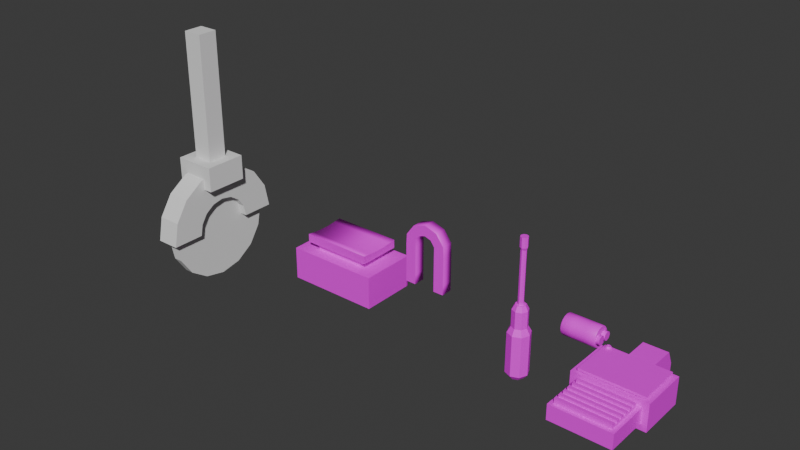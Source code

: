 # Source: models.blend  (saved by Blender 4.2.66; exported with 4.5.12 LTS)
import bpy
from mathutils import Matrix  # noqa: F401  (used for matrix-valued properties, if any)

bpy.ops.wm.read_factory_settings(use_empty=True)
scene = bpy.context.scene
scene.name = 'Scene'

# ---- collections
col_collection = bpy.data.collections.new('Collection'); scene.collection.children.link(col_collection)

# ---- images (referenced by path relative to the original .blend; pixels are not part of the script)
import os
ASSET_DIR = os.environ.get("B2B_ASSET_DIR", "")  # directory of the original .blend (textures are referenced by path, not embedded)
HERE = os.path.dirname(os.path.abspath(__file__))  # packed textures are extracted next to this script under _unpacked/

def load_image(name, relpath, width, height, colorspace="sRGB"):
    """Load a texture the original file referenced (path relative to the .blend, or extracted next to this script)."""
    p = next((c for c in (os.path.join(HERE, relpath), os.path.join(ASSET_DIR, relpath)) if relpath and os.path.exists(c)), "")
    if p:
        img = bpy.data.images.load(p, check_existing=True)
        img.name = name
    else:  # same state as the original file: an image datablock whose file is absent (Cycles renders it pink)
        img = bpy.data.images.new(name, width, height)
        img.source = "FILE"
        img.filepath = "//" + (relpath or name)
    img.colorspace_settings.name = colorspace
    return img
img_vibin_1x_png = load_image('vibin-1x.png', 'vibin-1x.png', 1024, 1024, 'sRGB')

# ---- materials (node trees are filled in below, after node groups)
mat_game = bpy.data.materials.new('game')
mat_game.alpha_threshold = 0.0
mat_game.use_transparent_shadow = False
mat_game.roughness = 0.5
mat_game.line_color = (0.0, 0.0, 0.0, 1.0)

# ---- material node trees
mat_game.use_nodes = True; mat_game.node_tree.nodes.clear()
_N = mat_game.node_tree.nodes; _L = mat_game.node_tree.links
n0 = _N.new('ShaderNodeOutputMaterial'); n0.name = 'Material Output'; n0.location = (300, 300)
n1 = _N.new('ShaderNodeBsdfPrincipled'); n1.name = 'Principled BSDF'; n1.location = (10, 300)
n1.inputs[3].default_value = 1.45
n2 = _N.new('ShaderNodeTexImage'); n2.name = 'Image Texture'; n2.location = (-280, 280)
n2.image = img_vibin_1x_png
_L.new(n1.outputs[0], n0.inputs[0])
_L.new(n2.outputs[0], n1.inputs[0])
n0.is_active_output = True

# ---- world
world_world = bpy.data.worlds.new('World'); scene.world = world_world
world_world.use_nodes = True; world_world.node_tree.nodes.clear()
_N = world_world.node_tree.nodes; _L = world_world.node_tree.links
n0 = _N.new('ShaderNodeOutputWorld'); n0.name = 'World Output'; n0.location = (300, 300)
n1 = _N.new('ShaderNodeBackground'); n1.name = 'Background'; n1.location = (10, 300)
n1.inputs[0].default_value = (0.05088, 0.05088, 0.05088, 1.0)
_L.new(n1.outputs[0], n0.inputs[0])
n0.is_active_output = True
world_world.color = (0.05088, 0.05088, 0.05088)
world_world.sun_shadow_jitter_overblur = 0.0

# ---- meshes
me_cube = bpy.data.meshes.new('Cube')
me_cube.from_pydata([(2.763, 2.763, 1.257), (3.308, 3.308, -1.257), (2.42, -1.52, 0.7083), (2.76, -1.18, -0.7083), (-2.763, 2.763, 1.257), (-3.308, 3.308, -1.257), (-2.42, -1.52, 0.7083), (-2.76, -1.18, -0.7083), (-3.308, -1.18, -1.257), (-2.763, -0.6347, 1.257), (2.763, -0.6347, 1.257), (3.308, -1.18, -1.257), (-2.76, -5.151, -0.7083), (-2.42, -4.811, 0.7083), (2.42, -4.811, 0.7083), (2.76, -5.151, -0.7083), (2.76, -1.18, 0.7083), (-2.76, -1.18, 0.7083), (2.76, -5.151, 0.7083), (-2.76, -5.151, 0.7083), (2.42, -1.52, 0.9353), (-2.42, -1.52, 0.9353), (2.42, -4.811, 0.9353), (-2.42, -4.811, 0.9353), (-2.76, -1.541, 0.7083), (-2.76, -1.902, 0.7083), (-2.76, -2.263, 0.7083), (-2.76, -2.624, 0.7083), (-2.76, -2.985, 0.7083), (-2.76, -3.346, 0.7083), (-2.76, -3.707, 0.7083), (-2.76, -4.068, 0.7083), (-2.76, -4.429, 0.7083), (-2.76, -4.79, 0.7083), (2.76, -4.79, 0.7083), (2.76, -4.429, 0.7083), (2.76, -4.068, 0.7083), (2.76, -3.707, 0.7083), (2.76, -3.346, 0.7083), (2.76, -2.985, 0.7083), (2.76, -2.624, 0.7083), (2.76, -2.263, 0.7083), (2.76, -1.902, 0.7083), (2.76, -1.541, 0.7083), (-2.76, -1.541, -0.7083), (-2.76, -1.902, -0.7083), (-2.76, -2.263, -0.7083), (-2.76, -2.624, -0.7083), (-2.76, -2.985, -0.7083), (-2.76, -3.346, -0.7083), (-2.76, -3.707, -0.7083), (-2.76, -4.068, -0.7083), (-2.76, -4.429, -0.7083), (-2.76, -4.79, -0.7083), (2.76, -1.541, -0.7083), (2.76, -1.902, -0.7083), (2.76, -2.263, -0.7083), (2.76, -2.624, -0.7083), (2.76, -2.985, -0.7083), (2.76, -3.346, -0.7083), (2.76, -3.707, -0.7083), (2.76, -4.068, -0.7083), (2.76, -4.429, -0.7083), (2.76, -4.79, -0.7083), (-2.42, -1.819, 0.7083), (-2.42, -2.118, 0.7083), (-2.42, -2.417, 0.7083), (-2.42, -2.716, 0.7083), (-2.42, -3.016, 0.7083), (-2.42, -3.315, 0.7083), (-2.42, -3.614, 0.7083), (-2.42, -3.913, 0.7083), (-2.42, -4.212, 0.7083), (-2.42, -4.512, 0.7083), (2.42, -4.512, 0.7083), (2.42, -4.212, 0.7083), (2.42, -3.913, 0.7083), (2.42, -3.614, 0.7083), (2.42, -3.315, 0.7083), (2.42, -3.016, 0.7083), (2.42, -2.716, 0.7083), (2.42, -2.417, 0.7083), (2.42, -2.118, 0.7083), (2.42, -1.819, 0.7083), (-2.42, -1.819, 0.9353), (-2.42, -2.118, 0.9353), (-2.42, -2.417, 0.9353), (-2.42, -2.716, 0.9353), (-2.42, -3.016, 0.9353), (-2.42, -3.315, 0.9353), (-2.42, -3.614, 0.9353), (-2.42, -3.913, 0.9353), (-2.42, -4.212, 0.9353), (-2.42, -4.512, 0.9353), (2.42, -4.512, 0.9353), (2.42, -4.212, 0.9353), (2.42, -3.913, 0.9353), (2.42, -3.614, 0.9353), (2.42, -3.315, 0.9353), (2.42, -3.016, 0.9353), (2.42, -2.716, 0.9353), (2.42, -2.417, 0.9353), (2.42, -2.118, 0.9353), (2.42, -1.819, 0.9353), (2.42, -1.52, 1.17), (-2.42, -1.52, 1.17), (2.42, -4.811, 1.17), (-2.42, -4.811, 1.17), (-2.42, -4.512, 1.17), (2.42, -1.819, 1.17), (-2.42, -1.819, 1.17), (-2.42, -2.118, 1.17), (-2.42, -2.417, 1.17), (-2.42, -2.716, 1.17), (-2.42, -3.016, 1.17), (-2.42, -3.315, 1.17), (-2.42, -3.614, 1.17), (-2.42, -3.913, 1.17), (-2.42, -4.212, 1.17), (2.42, -4.512, 1.17), (2.42, -4.212, 1.17), (2.42, -3.913, 1.17), (2.42, -3.614, 1.17), (2.42, -3.315, 1.17), (2.42, -3.016, 1.17), (2.42, -2.716, 1.17), (2.42, -2.417, 1.17), (2.42, -2.118, 1.17), (3.308, -1.18, 1.257), (-3.308, -1.18, 1.257), (3.308, 3.308, 1.257), (-3.308, 3.308, 1.257), (2.763, -0.6347, -1.113), (-2.763, -0.6347, -1.113), (2.763, 2.763, -1.113), (-2.763, 2.763, -1.113), (-1.12, 3.693, -1.12), (-0.8248, 4.425, 1.12), (-1.12, 5.934, -1.12), (-0.8248, 5.202, 1.12), (1.12, 3.693, -1.12), (0.8248, 4.425, 1.12), (1.12, 5.934, -1.12), (0.8248, 5.202, 1.12), (0.3735, 5.934, -1.12), (-0.3735, 5.934, -1.12), (-0.3735, 5.202, 1.12), (0.3735, 5.202, 1.12), (-0.3735, 3.693, -1.12), (0.3735, 3.693, -1.12), (0.3735, 4.425, 1.12), (-0.3735, 4.425, 1.12), (-1.12, 6.545, -0.1604), (-1.12, 6.545, -1.12), (-0.3735, 6.545, -1.12), (0.3735, 6.545, -0.1604), (1.12, 6.545, -0.1604), (1.12, 6.545, -1.12), (0.3735, 6.545, -1.12), (-0.3735, 6.545, -0.1604), (-1.12, 3.693, 1.12), (-1.12, 5.934, 1.12), (0.3735, 5.934, 1.12), (1.12, 5.934, 1.12), (1.12, 3.693, 1.12), (-0.3735, 3.693, 1.12), (-0.3735, 5.934, 1.12), (0.3735, 3.693, 1.12)], [], [(9, 10, 132, 133), (73, 13, 23, 93), (8, 129, 131, 5), (5, 1, 11, 8), (1, 130, 128, 11), (5, 131, 130, 1), (7, 17, 129, 8), (16, 3, 11, 128), (17, 16, 128, 129), (3, 7, 8, 11), (15, 18, 19, 12), (33, 53, 12, 19), (53, 63, 15, 12), (63, 34, 18, 15), (6, 2, 16, 17), (14, 13, 19, 18), (64, 6, 17, 24), (74, 14, 18, 34), (100, 87, 113, 125), (2, 6, 21, 20), (83, 2, 20, 103), (13, 14, 22, 23), (14, 74, 94, 22), (74, 75, 95, 94), (75, 76, 96, 95), (76, 77, 97, 96), (77, 78, 98, 97), (78, 79, 99, 98), (79, 80, 100, 99), (80, 81, 101, 100), (81, 82, 102, 101), (82, 83, 103, 102), (101, 102, 127, 126), (103, 84, 85, 102), (22, 94, 119, 106), (101, 86, 87, 100), (86, 101, 126, 112), (99, 88, 89, 98), (85, 86, 112, 111), (97, 90, 91, 96), (94, 93, 108, 119), (95, 92, 93, 94), (2, 83, 43, 16), (83, 82, 42, 43), (82, 81, 41, 42), (81, 80, 40, 41), (80, 79, 39, 40), (79, 78, 38, 39), (78, 77, 37, 38), (77, 76, 36, 37), (76, 75, 35, 36), (75, 74, 34, 35), (13, 73, 33, 19), (73, 72, 32, 33), (72, 71, 31, 32), (71, 70, 30, 31), (70, 69, 29, 30), (69, 68, 28, 29), (68, 67, 27, 28), (67, 66, 26, 27), (66, 65, 25, 26), (65, 64, 24, 25), (3, 16, 43, 54), (54, 43, 42, 55), (55, 42, 41, 56), (56, 41, 40, 57), (57, 40, 39, 58), (58, 39, 38, 59), (59, 38, 37, 60), (60, 37, 36, 61), (61, 36, 35, 62), (62, 35, 34, 63), (7, 3, 54, 44), (44, 54, 55, 45), (45, 55, 56, 46), (46, 56, 57, 47), (47, 57, 58, 48), (48, 58, 59, 49), (49, 59, 60, 50), (50, 60, 61, 51), (51, 61, 62, 52), (52, 62, 63, 53), (17, 7, 44, 24), (24, 44, 45, 25), (25, 45, 46, 26), (26, 46, 47, 27), (27, 47, 48, 28), (28, 48, 49, 29), (29, 49, 50, 30), (30, 50, 51, 31), (31, 51, 52, 32), (32, 52, 53, 33), (6, 64, 84, 21), (64, 65, 85, 84), (65, 66, 86, 85), (66, 67, 87, 86), (67, 68, 88, 87), (68, 69, 89, 88), (69, 70, 90, 89), (70, 71, 91, 90), (71, 72, 92, 91), (72, 73, 93, 92), (119, 108, 107, 106), (104, 105, 110, 109), (127, 111, 112, 126), (125, 113, 114, 124), (123, 115, 116, 122), (121, 117, 118, 120), (87, 88, 114, 113), (88, 99, 124, 114), (95, 96, 121, 120), (98, 89, 115, 123), (20, 21, 105, 104), (89, 90, 116, 115), (90, 97, 122, 116), (97, 98, 123, 122), (23, 22, 106, 107), (96, 91, 117, 121), (21, 84, 110, 105), (84, 103, 109, 110), (93, 23, 107, 108), (91, 92, 118, 117), (92, 95, 120, 118), (99, 100, 125, 124), (102, 85, 111, 127), (103, 20, 104, 109), (10, 9, 129, 128), (0, 10, 128, 130), (9, 4, 131, 129), (4, 0, 130, 131), (134, 135, 133, 132), (0, 4, 135, 134), (10, 0, 134, 132), (4, 9, 133, 135), (136, 160, 161, 138), (162, 163, 156, 155), (142, 163, 164, 140), (148, 165, 160, 136), (144, 142, 140, 149), (146, 139, 137, 151), (143, 147, 150, 141), (147, 146, 151, 150), (138, 145, 148, 136), (145, 144, 149, 148), (140, 164, 167, 149), (149, 167, 165, 148), (144, 162, 155, 158), (145, 166, 162, 144), (158, 155, 156, 157), (153, 152, 159, 154), (161, 166, 159, 152), (138, 161, 152, 153), (142, 144, 158, 157), (163, 142, 157, 156), (166, 145, 154, 159), (145, 138, 153, 154), (137, 139, 161, 160), (147, 143, 163, 162), (143, 141, 164, 163), (151, 137, 160, 165), (139, 146, 166, 161), (146, 147, 162, 166), (141, 150, 167, 164), (150, 151, 165, 167)])
_uv = me_cube.uv_layers.new(name='UVMap')
_uv.uv.foreach_set('vector', [0.4914, 0.8353, 0.4914, 4.986e-09, 0.4914, 5.452e-09, 0.4914, 0.8353, 0.7549, 0.3213, 0.7549, 0.3322, 0.7549, 0.3322, 0.7549, 0.3213, 0.4914, 0.6783, 0.4914, 0.6783, 0.4914, -3.012e-08, 0.4914, -2.962e-08, 0.4914, -3.515e-08, 0.4914, 1.0, 0.4914, 1.0, 0.4914, -3.603e-08, 0.4914, 0.6783, 0.4914, 0.6783, 0.4914, -2.962e-08, 0.4914, -2.913e-08, 0.4914, 1.0, 0.4914, 1.0, 0.4914, -3.204e-08, 0.4914, -3.154e-08, 0.4914, 0.08294, 0.4914, 0.08294, 0.4914, -3.154e-08, 0.4914, -3.105e-08, 0.4914, 0.9171, 0.4914, 0.9171, 0.4914, 1.0, 0.4914, 1.0, 0.4914, 0.08294, 0.4914, 0.9171, 0.4914, 1.0, 0.4914, -3.154e-08, 0.4914, 0.9171, 0.4914, 0.08294, 0.4914, -3.105e-08, 0.4914, 1.0, 0.7165, 0.5787, 0.7165, 0.5787, 0.7165, 0.3773, 0.7165, 0.3773, 0.7165, 0.5091, 0.7165, 0.5091, 0.7165, 0.5222, 0.7165, 0.5222, 0.7165, 0.3773, 0.7165, 0.5787, 0.7165, 0.5787, 0.7165, 0.3773, 0.7165, 0.3905, 0.7165, 0.3905, 0.7165, 0.3773, 0.7165, 0.3773, 0.7165, 0.5663, 0.7165, 0.3897, 0.7165, 0.3773, 0.7165, 0.5787, 0.7165, 0.3897, 0.7165, 0.5663, 0.7165, 0.5787, 0.7165, 0.3773, 0.7165, 0.5663, 0.7165, 0.5663, 0.7165, 0.5787, 0.7165, 0.5787, 0.7165, 0.3897, 0.7165, 0.3897, 0.7165, 0.3773, 0.7165, 0.3773, 0.7549, 0.2121, 0.7549, 0.3887, 0.7549, 0.3887, 0.7549, 0.2121, 0.7549, 0.2121, 0.7549, 0.3887, 0.7549, 0.3887, 0.7549, 0.2121, 0.7549, 0.4413, 0.7549, 0.4523, 0.7549, 0.4523, 0.7549, 0.4413, 0.7549, 0.2121, 0.7549, 0.3887, 0.7549, 0.3887, 0.7549, 0.2121, 0.7549, 0.3322, 0.7549, 0.3431, 0.7549, 0.3431, 0.7549, 0.3322, 0.7549, 0.3431, 0.7549, 0.354, 0.7549, 0.354, 0.7549, 0.3431, 0.7549, 0.354, 0.7549, 0.3649, 0.7549, 0.3649, 0.7549, 0.354, 0.7549, 0.3649, 0.7549, 0.3758, 0.7549, 0.3758, 0.7549, 0.3649, 0.7549, 0.3758, 0.7549, 0.3868, 0.7549, 0.3868, 0.7549, 0.3758, 0.7549, 0.3868, 0.7549, 0.3977, 0.7549, 0.3977, 0.7549, 0.3868, 0.7549, 0.3977, 0.7549, 0.4086, 0.7549, 0.4086, 0.7549, 0.3977, 0.7549, 0.4086, 0.7549, 0.4195, 0.7549, 0.4195, 0.7549, 0.4086, 0.7549, 0.4195, 0.7549, 0.4304, 0.7549, 0.4304, 0.7549, 0.4195, 0.7549, 0.4304, 0.7549, 0.4413, 0.7549, 0.4413, 0.7549, 0.4304, 0.7549, 0.4195, 0.7549, 0.4304, 0.7549, 0.4304, 0.7549, 0.4195, 0.7549, 0.2121, 0.7549, 0.3887, 0.7549, 0.3887, 0.7549, 0.2121, 0.7549, 0.3322, 0.7549, 0.3431, 0.7549, 0.3431, 0.7549, 0.3322, 0.7549, 0.2121, 0.7549, 0.3887, 0.7549, 0.3887, 0.7549, 0.2121, 0.7549, 0.2121, 0.7549, 0.3887, 0.7549, 0.3887, 0.7549, 0.2121, 0.7549, 0.2121, 0.7549, 0.3887, 0.7549, 0.3887, 0.7549, 0.2121, 0.7549, 0.2339, 0.7549, 0.2448, 0.7549, 0.2448, 0.7549, 0.2339, 0.7549, 0.2121, 0.7549, 0.3887, 0.7549, 0.3887, 0.7549, 0.2121, 0.7549, 0.2121, 0.7549, 0.3887, 0.7549, 0.3887, 0.7549, 0.2121, 0.7549, 0.3887, 0.7549, 0.2121, 0.7549, 0.2121, 0.7549, 0.3887, 0.7165, 0.3897, 0.7165, 0.3897, 0.7165, 0.3773, 0.7165, 0.3773, 0.7165, 0.3897, 0.7165, 0.3897, 0.7165, 0.3773, 0.7165, 0.3773, 0.7165, 0.3897, 0.7165, 0.3897, 0.7165, 0.3773, 0.7165, 0.3773, 0.7165, 0.3897, 0.7165, 0.3897, 0.7165, 0.3773, 0.7165, 0.3773, 0.7165, 0.3897, 0.7165, 0.3897, 0.7165, 0.3773, 0.7165, 0.3773, 0.7165, 0.3897, 0.7165, 0.3897, 0.7165, 0.3773, 0.7165, 0.3773, 0.7165, 0.3897, 0.7165, 0.3897, 0.7165, 0.3773, 0.7165, 0.3773, 0.7165, 0.3897, 0.7165, 0.3897, 0.7165, 0.3773, 0.7165, 0.3773, 0.7165, 0.3897, 0.7165, 0.3897, 0.7165, 0.3773, 0.7165, 0.3773, 0.7165, 0.3897, 0.7165, 0.3897, 0.7165, 0.3773, 0.7165, 0.3773, 0.7165, 0.5663, 0.7165, 0.5663, 0.7165, 0.5787, 0.7165, 0.5787, 0.7165, 0.5663, 0.7165, 0.5663, 0.7165, 0.5787, 0.7165, 0.5787, 0.7165, 0.5663, 0.7165, 0.5663, 0.7165, 0.5787, 0.7165, 0.5787, 0.7165, 0.5663, 0.7165, 0.5663, 0.7165, 0.5787, 0.7165, 0.5787, 0.7165, 0.5663, 0.7165, 0.5663, 0.7165, 0.5787, 0.7165, 0.5787, 0.7165, 0.5663, 0.7165, 0.5663, 0.7165, 0.5787, 0.7165, 0.5787, 0.7165, 0.5663, 0.7165, 0.5663, 0.7165, 0.5787, 0.7165, 0.5787, 0.7165, 0.5663, 0.7165, 0.5663, 0.7165, 0.5787, 0.7165, 0.5787, 0.7165, 0.5663, 0.7165, 0.5663, 0.7165, 0.5787, 0.7165, 0.5787, 0.7165, 0.5663, 0.7165, 0.5663, 0.7165, 0.5787, 0.7165, 0.5787, 0.7165, 0.5222, 0.7165, 0.5222, 0.7165, 0.5091, 0.7165, 0.5091, 0.7165, 0.5091, 0.7165, 0.5091, 0.7165, 0.4959, 0.7165, 0.4959, 0.7165, 0.4959, 0.7165, 0.4959, 0.7165, 0.4827, 0.7165, 0.4827, 0.7165, 0.4827, 0.7165, 0.4827, 0.7165, 0.4695, 0.7165, 0.4695, 0.7165, 0.4695, 0.7165, 0.4695, 0.7165, 0.4564, 0.7165, 0.4564, 0.7165, 0.4564, 0.7165, 0.4564, 0.7165, 0.4432, 0.7165, 0.4432, 0.7165, 0.4432, 0.7165, 0.4432, 0.7165, 0.43, 0.7165, 0.43, 0.7165, 0.43, 0.7165, 0.43, 0.7165, 0.4169, 0.7165, 0.4169, 0.7165, 0.4169, 0.7165, 0.4169, 0.7165, 0.4037, 0.7165, 0.4037, 0.7165, 0.4037, 0.7165, 0.4037, 0.7165, 0.3905, 0.7165, 0.3905, 0.7165, 0.3773, 0.7165, 0.5787, 0.7165, 0.5787, 0.7165, 0.3773, 0.7165, 0.3773, 0.7165, 0.5787, 0.7165, 0.5787, 0.7165, 0.3773, 0.7165, 0.3773, 0.7165, 0.5787, 0.7165, 0.5787, 0.7165, 0.3773, 0.7165, 0.3773, 0.7165, 0.5787, 0.7165, 0.5787, 0.7165, 0.3773, 0.7165, 0.3773, 0.7165, 0.5787, 0.7165, 0.5787, 0.7165, 0.3773, 0.7165, 0.3773, 0.7165, 0.5787, 0.7165, 0.5787, 0.7165, 0.3773, 0.7165, 0.3773, 0.7165, 0.5787, 0.7165, 0.5787, 0.7165, 0.3773, 0.7165, 0.3773, 0.7165, 0.5787, 0.7165, 0.5787, 0.7165, 0.3773, 0.7165, 0.3773, 0.7165, 0.5787, 0.7165, 0.5787, 0.7165, 0.3773, 0.7165, 0.3773, 0.7165, 0.5787, 0.7165, 0.5787, 0.7165, 0.3773, 0.7165, 0.3773, 0.7165, 0.3773, 0.7165, 0.3905, 0.7165, 0.3905, 0.7165, 0.3905, 0.7165, 0.3905, 0.7165, 0.4037, 0.7165, 0.4037, 0.7165, 0.4037, 0.7165, 0.4037, 0.7165, 0.4169, 0.7165, 0.4169, 0.7165, 0.4169, 0.7165, 0.4169, 0.7165, 0.43, 0.7165, 0.43, 0.7165, 0.43, 0.7165, 0.43, 0.7165, 0.4432, 0.7165, 0.4432, 0.7165, 0.4432, 0.7165, 0.4432, 0.7165, 0.4564, 0.7165, 0.4564, 0.7165, 0.4564, 0.7165, 0.4564, 0.7165, 0.4695, 0.7165, 0.4695, 0.7165, 0.4695, 0.7165, 0.4695, 0.7165, 0.4827, 0.7165, 0.4827, 0.7165, 0.4827, 0.7165, 0.4827, 0.7165, 0.4959, 0.7165, 0.4959, 0.7165, 0.4959, 0.7165, 0.4959, 0.7165, 0.5091, 0.7165, 0.5091, 0.7549, 0.2121, 0.7549, 0.223, 0.7549, 0.223, 0.7549, 0.2121, 0.7549, 0.223, 0.7549, 0.2339, 0.7549, 0.2339, 0.7549, 0.223, 0.7549, 0.2339, 0.7549, 0.2448, 0.7549, 0.2448, 0.7549, 0.2339, 0.7549, 0.2448, 0.7549, 0.2558, 0.7549, 0.2558, 0.7549, 0.2448, 0.7549, 0.2558, 0.7549, 0.2667, 0.7549, 0.2667, 0.7549, 0.2558, 0.7549, 0.2667, 0.7549, 0.2776, 0.7549, 0.2776, 0.7549, 0.2667, 0.7549, 0.2776, 0.7549, 0.2885, 0.7549, 0.2885, 0.7549, 0.2776, 0.7549, 0.2885, 0.7549, 0.2994, 0.7549, 0.2994, 0.7549, 0.2885, 0.7549, 0.2994, 0.7549, 0.3103, 0.7549, 0.3103, 0.7549, 0.2994, 0.7549, 0.3103, 0.7549, 0.3213, 0.7549, 0.3213, 0.7549, 0.3103, 0.7549, 0.2121, 0.7549, 0.3887, 0.7549, 0.3887, 0.7549, 0.2121, 0.7549, 0.2121, 0.7549, 0.3887, 0.7549, 0.3887, 0.7549, 0.2121, 0.7549, 0.2121, 0.7549, 0.3887, 0.7549, 0.3887, 0.7549, 0.2121, 0.7549, 0.2121, 0.7549, 0.3887, 0.7549, 0.3887, 0.7549, 0.2121, 0.7549, 0.3887, 0.7549, 0.2121, 0.7549, 0.2121, 0.7549, 0.3887, 0.7549, 0.3887, 0.7549, 0.2121, 0.7549, 0.2121, 0.7549, 0.3887, 0.7549, 0.2558, 0.7549, 0.2667, 0.7549, 0.2667, 0.7549, 0.2558, 0.7549, 0.2121, 0.7549, 0.3887, 0.7549, 0.3887, 0.7549, 0.2121, 0.7549, 0.354, 0.7549, 0.3649, 0.7549, 0.3649, 0.7549, 0.354, 0.7549, 0.2121, 0.7549, 0.3887, 0.7549, 0.3887, 0.7549, 0.2121, 0.7549, 0.2121, 0.7549, 0.3887, 0.7549, 0.3887, 0.7549, 0.2121, 0.7549, 0.2776, 0.7549, 0.2885, 0.7549, 0.2885, 0.7549, 0.2776, 0.7549, 0.2121, 0.7549, 0.3887, 0.7549, 0.3887, 0.7549, 0.2121, 0.7549, 0.3758, 0.7549, 0.3868, 0.7549, 0.3868, 0.7549, 0.3758, 0.7549, 0.2121, 0.7549, 0.3887, 0.7549, 0.3887, 0.7549, 0.2121, 0.7549, 0.2121, 0.7549, 0.3887, 0.7549, 0.3887, 0.7549, 0.2121, 0.7549, 0.2121, 0.7549, 0.223, 0.7549, 0.223, 0.7549, 0.2121, 0.7549, 0.2121, 0.7549, 0.3887, 0.7549, 0.3887, 0.7549, 0.2121, 0.7549, 0.3213, 0.7549, 0.3322, 0.7549, 0.3322, 0.7549, 0.3213, 0.7549, 0.2994, 0.7549, 0.3103, 0.7549, 0.3103, 0.7549, 0.2994, 0.7549, 0.2121, 0.7549, 0.3887, 0.7549, 0.3887, 0.7549, 0.2121, 0.7549, 0.3977, 0.7549, 0.4086, 0.7549, 0.4086, 0.7549, 0.3977, 0.7549, 0.2121, 0.7549, 0.3887, 0.7549, 0.3887, 0.7549, 0.2121, 0.7549, 0.4413, 0.7549, 0.4523, 0.7549, 0.4523, 0.7549, 0.4413, 0.4914, 0.08237, 0.4914, 0.9176, 0.4914, 1.0, 0.4914, -3.515e-08, 0.4914, 0.08237, 0.4914, 0.08237, 0.4914, -3.515e-08, 0.4914, -3.427e-08, 0.4914, 0.9176, 0.4914, 0.9176, 0.4914, 1.0, 0.4914, 1.0, 0.4914, 0.9176, 0.4914, 0.08237, 0.4914, -3.427e-08, 0.4914, 1.0, 0.4914, 3.997e-09, 0.4914, 0.8353, 0.4914, 0.8353, 0.4914, 3.328e-09, 0.4914, 0.8353, 0.4914, 5.452e-09, 0.4914, 5.918e-09, 0.4914, 0.8353, 0.4914, 0.5136, 0.4914, 6.908e-09, 0.4914, 7.374e-09, 0.4914, 0.5136, 0.4914, 0.5136, 0.4914, -1.064e-08, 0.4914, -1.018e-08, 0.4914, 0.5136, 0.5142, 0.702, 0.5142, 0.702, 0.5142, 0.3845, 0.5142, 0.3845, 0.5142, 0.4038, 0.5142, 0.298, 0.5142, 0.298, 0.5142, 0.4038, 0.5142, 0.6155, 0.5142, 0.6155, 0.5142, 0.298, 0.5142, 0.298, 0.5142, 0.4038, 0.5142, 0.4038, 0.5142, 0.298, 0.5142, 0.298, 0.5142, 0.5096, 0.5142, 0.6155, 0.5142, 0.6155, 0.5142, 0.5096, 0.9914, 0.3444, 0.9914, 0.4083, 0.9914, 0.4083, 0.9914, 0.3444, 0.9914, 0.1746, 0.9914, 0.2386, 0.9914, 0.2386, 0.9914, 0.1746, 0.9914, 0.2386, 0.9914, 0.3444, 0.9914, 0.3444, 0.9914, 0.2386, 0.5142, 0.298, 0.5142, 0.4038, 0.5142, 0.4038, 0.5142, 0.298, 0.5142, 0.4038, 0.5142, 0.5096, 0.5142, 0.5096, 0.5142, 0.4038, 0.5142, 0.6155, 0.5142, 0.6155, 0.5142, 0.5096, 0.5142, 0.5096, 0.5142, 0.5096, 0.5142, 0.5096, 0.5142, 0.4038, 0.5142, 0.4038, 0.5142, 0.298, 0.5142, 0.298, 0.5142, 0.3845, 0.5142, 0.3845, 0.5142, 0.6155, 0.5142, 0.6155, 0.5142, 0.5096, 0.5142, 0.5096, 0.5142, 0.4038, 0.5142, 0.4038, 0.5142, 0.298, 0.5142, 0.298, 0.5142, 0.5096, 0.5142, 0.5096, 0.5142, 0.4038, 0.5142, 0.4038, 0.5142, 0.5096, 0.5142, 0.4038, 0.5142, 0.4038, 0.5142, 0.5096, 0.5142, 0.3845, 0.5142, 0.3845, 0.5142, 0.298, 0.5142, 0.298, 0.5142, 0.6155, 0.5142, 0.5096, 0.5142, 0.5096, 0.5142, 0.6155, 0.5142, 0.6155, 0.5142, 0.6155, 0.5142, 0.702, 0.5142, 0.702, 0.5142, 0.702, 0.5142, 0.702, 0.5142, 0.6155, 0.5142, 0.6155, 0.5142, 0.4038, 0.5142, 0.298, 0.5142, 0.298, 0.5142, 0.4038, 0.5142, 0.5736, 0.5142, 0.5736, 0.5142, 0.6155, 0.5142, 0.6155, 0.5142, 0.4038, 0.5142, 0.3399, 0.5142, 0.298, 0.5142, 0.4038, 0.5142, 0.3399, 0.5142, 0.3399, 0.5142, 0.298, 0.5142, 0.298, 0.5142, 0.5096, 0.5142, 0.5736, 0.5142, 0.6155, 0.5142, 0.5096, 0.5142, 0.5736, 0.5142, 0.5096, 0.5142, 0.5096, 0.5142, 0.6155, 0.5142, 0.5096, 0.5142, 0.4038, 0.5142, 0.4038, 0.5142, 0.5096, 0.5142, 0.3399, 0.5142, 0.4038, 0.5142, 0.4038, 0.5142, 0.298, 0.5142, 0.4038, 0.5142, 0.5096, 0.5142, 0.5096, 0.5142, 0.4038])
me_cube.materials.append(mat_game)
me_cube.use_mirror_vertex_groups = False
me_cube.update()
me_cube_001 = bpy.data.meshes.new('Cube.001')
me_cube_001.from_pydata([(-1.617, -0.8831, -0.3658), (-1.617, -0.9558, 0.0), (-1.617, -0.3658, 0.8831), (-1.617, -7.86e-09, 0.9558), (1.617, 0.3658, 0.8831), (1.617, 7.86e-09, 0.9558), (1.617, 7.86e-09, -0.9558), (1.617, 0.3658, -0.8831), (-1.617, 0.8831, 0.3658), (-1.617, 0.9558, 0.0), (-1.551, -0.3827, -0.9239), (-1.551, -0.7071, -0.7071), (-1.551, -0.9239, -0.3827), (-1.551, -1.0, 0.0), (1.617, 0.9558, 0.0), (-1.551, -0.9239, 0.3827), (-1.551, -0.7071, 0.7071), (-1.551, -0.3827, 0.9239), (-1.551, 1.0, 0.0), (-1.551, 0.0, -1.0), (-1.551, 0.9239, -0.3827), (-1.551, 0.7071, -0.7071), (-1.551, 0.3827, -0.9239), (-1.551, 0.0, 1.0), (1.617, 0.8831, 0.3658), (-1.551, 0.3827, 0.9239), (-1.551, 0.7071, 0.7071), (-1.551, 0.9239, 0.3827), (1.551, -1.0, 0.0), (1.551, 0.0, -1.0), (1.551, -0.9239, -0.3827), (1.551, -0.7071, -0.7071), (1.551, -0.3827, -0.9239), (1.551, 0.0, 1.0), (-1.617, -7.86e-09, -0.9558), (1.551, -0.3827, 0.9239), (1.551, -0.7071, 0.7071), (1.551, -0.9239, 0.3827), (-1.617, -0.3658, -0.8831), (1.551, 1.0, 0.0), (1.551, 0.3827, -0.9239), (1.551, 0.7071, -0.7071), (1.551, 0.9239, -0.3827), (1.617, -0.8831, 0.3658), (1.617, -0.9558, 0.0), (1.551, 0.9239, 0.3827), (1.551, 0.7071, 0.7071), (1.551, 0.3827, 0.9239), (-1.617, 0.3658, -0.8831), (1.617, 0.6759, -0.6759), (-1.617, 0.6759, -0.6759), (1.617, 0.8831, -0.3658), (-1.617, 0.8831, -0.3658), (-1.617, 0.3658, 0.8831), (-1.617, 0.6759, 0.6759), (1.617, 0.6759, 0.6759), (1.617, -0.3658, -0.8831), (-1.617, -0.6759, -0.6759), (1.617, -0.6759, -0.6759), (1.617, -0.8831, -0.3658), (1.617, -0.3658, 0.8831), (1.617, -0.6759, 0.6759), (-1.617, -0.6759, 0.6759), (-1.617, -0.8831, 0.3658), (1.087, 0.8769, -6.541e-08), (1.941, 0.8769, -1.45e-08), (1.941, -0.02615, -1.45e-08), (1.087, -0.02615, -6.541e-08), (1.941, -0.1512, 0.302), (1.087, -0.1512, 0.302), (1.941, -0.4532, 0.4271), (1.087, -0.4532, 0.4271), (1.941, -0.7552, 0.302), (1.087, -0.7552, 0.302), (1.941, -0.8803, -1.45e-08), (1.087, -0.8803, -6.541e-08), (1.941, -0.7552, -0.302), (1.087, -0.7552, -0.302), (1.941, -0.4532, -0.4271), (1.087, -0.4532, -0.4271), (1.941, -0.1512, -0.302), (1.087, -0.1512, -0.302), (1.941, 0.7518, 0.302), (1.087, 0.7518, 0.302), (1.941, 0.4498, 0.4271), (1.087, 0.4498, 0.4271), (1.941, 0.1479, 0.302), (1.087, 0.1479, 0.302), (1.941, 0.02277, -1.45e-08), (1.087, 0.02277, -6.541e-08), (1.941, 0.1479, -0.302), (1.087, 0.1479, -0.302), (1.941, 0.4498, -0.4271), (1.087, 0.4498, -0.4271), (1.941, 0.7518, -0.302), (1.087, 0.7518, -0.302), (-0.6289, -1.0, 0.0), (0.6289, -1.0, 0.0), (-0.6289, 0.0, -1.0), (0.6289, 0.0, -1.0), (0.6289, 0.0, 1.0), (-0.6289, 0.0, 1.0), (0.6289, 0.3827, -0.9239), (-0.6289, 0.3827, -0.9239), (0.6289, 0.7071, -0.7071), (-0.6289, 0.7071, -0.7071), (0.6289, 0.9239, -0.3827), (-0.6289, 0.9239, -0.3827), (0.6289, 1.0, 0.0), (-0.6289, 1.0, 0.0), (-0.6289, 0.3827, 0.9239), (0.6289, 0.3827, 0.9239), (-0.6289, 0.7071, 0.7071), (0.6289, 0.7071, 0.7071), (-0.6289, 0.9239, 0.3827), (0.6289, 0.9239, 0.3827), (-0.6289, -0.3827, -0.9239), (0.6289, -0.3827, -0.9239), (-0.6289, -0.7071, -0.7071), (0.6289, -0.7071, -0.7071), (-0.6289, -0.9239, -0.3827), (0.6289, -0.9239, -0.3827), (0.6289, -0.3827, 0.9239), (-0.6289, -0.3827, 0.9239), (0.6289, -0.7071, 0.7071), (-0.6289, -0.7071, 0.7071), (0.6289, -0.9239, 0.3827), (-0.6289, -0.9239, 0.3827)], [], [(12, 13, 1, 0), (17, 23, 3, 2), (23, 25, 53, 3), (33, 35, 60, 5), (18, 20, 52, 9), (34, 38, 57, 0, 1, 63, 62, 2, 3, 53, 54, 8, 9, 52, 50, 48), (99, 29, 32, 117), (41, 104, 106, 42), (42, 106, 108, 39), (115, 45, 39, 108), (101, 23, 17, 123), (26, 112, 114, 27), (10, 116, 118, 11), (27, 114, 109, 18), (33, 100, 122, 35), (11, 118, 120, 12), (35, 122, 124, 36), (19, 98, 116, 10), (40, 102, 104, 41), (36, 124, 126, 37), (121, 30, 28, 97), (6, 7, 49, 51, 14, 24, 55, 4, 5, 60, 61, 43, 44, 59, 58, 56), (32, 29, 6, 56), (22, 19, 34, 48), (37, 28, 44, 43), (35, 36, 61, 60), (10, 11, 57, 38), (25, 26, 54, 53), (16, 17, 2, 62), (40, 41, 49, 7), (31, 32, 56, 58), (19, 10, 38, 34), (46, 47, 4, 55), (21, 22, 48, 50), (39, 45, 24, 14), (36, 37, 43, 61), (11, 12, 0, 57), (27, 18, 9, 8), (26, 27, 8, 54), (15, 16, 62, 63), (41, 42, 51, 49), (30, 31, 58, 59), (29, 40, 7, 6), (45, 46, 55, 24), (20, 21, 50, 52), (47, 33, 5, 4), (13, 15, 63, 1), (42, 39, 14, 51), (28, 30, 59, 44), (83, 64, 95, 93, 91, 89, 87, 85), (66, 67, 69, 68), (90, 91, 93, 92), (68, 69, 71, 70), (88, 89, 91, 90), (70, 71, 73, 72), (86, 87, 89, 88), (72, 73, 75, 74), (65, 82, 84, 86, 88, 90, 92, 94), (84, 85, 87, 86), (74, 75, 77, 76), (94, 95, 64, 65), (82, 83, 85, 84), (76, 77, 79, 78), (69, 67, 81, 79, 77, 75, 73, 71), (65, 64, 83, 82), (78, 79, 81, 80), (92, 93, 95, 94), (80, 81, 67, 66), (66, 68, 70, 72, 74, 76, 78, 80), (127, 15, 13, 96), (125, 16, 15, 127), (123, 17, 16, 125), (23, 101, 110, 25), (37, 126, 97, 28), (119, 31, 30, 121), (117, 32, 31, 119), (29, 99, 102, 40), (25, 110, 112, 26), (113, 46, 45, 115), (111, 47, 46, 113), (100, 33, 47, 111), (107, 20, 18, 109), (105, 21, 20, 107), (103, 22, 21, 105), (98, 19, 22, 103), (127, 96, 97, 126), (125, 127, 126, 124), (123, 125, 124, 122), (101, 123, 122, 100), (121, 97, 96, 120), (119, 121, 120, 118), (117, 119, 118, 116), (99, 117, 116, 98), (115, 108, 109, 114), (113, 115, 114, 112), (111, 113, 112, 110), (100, 111, 110, 101), (107, 109, 108, 106), (105, 107, 106, 104), (103, 105, 104, 102), (98, 103, 102, 99), (12, 120, 96, 13)])
me_cube_001.polygons.foreach_set('use_smooth', [True] * 102)
_k = set([(0, 1), (0, 57), (1, 63), (2, 3), (2, 62), (3, 53), (4, 5), (4, 55), (5, 60), (6, 7), (6, 56), (7, 49), (8, 9), (8, 54), (9, 52), (14, 24), (14, 51), (24, 55), (34, 38), (34, 48), (38, 57), (43, 44), (43, 61), (44, 59), (48, 50), (49, 51), (50, 52), (53, 54), (56, 58), (58, 59), (60, 61), (62, 63), (65, 82), (65, 94), (66, 68), (66, 80), (68, 70), (70, 72), (72, 74), (74, 76), (76, 78), (78, 80), (82, 84), (84, 86), (86, 88), (88, 90), (90, 92), (92, 94)])
me_cube_001.attributes.new('sharp_edge', 'BOOLEAN', 'EDGE').data.foreach_set('value', [ (min(e.vertices), max(e.vertices)) in _k for e in me_cube_001.edges])
_uv = me_cube_001.uv_layers.new(name='UVMap')
_uv.uv.foreach_set('vector', [0.9743, 0.4083, 0.9743, 0.4083, 0.9743, 0.4044, 0.9743, 0.4044, 0.9743, 0.4083, 0.9743, 0.4083, 0.9743, 0.4044, 0.9743, 0.4044, 0.9743, 0.4083, 0.9743, 0.4083, 0.9743, 0.4044, 0.9743, 0.4044, 0.9743, 0.5917, 0.9743, 0.5917, 0.9743, 0.5956, 0.9743, 0.5956, 0.9743, 0.5917, 0.9743, 0.5917, 0.9743, 0.5956, 0.9743, 0.5956, 0.9743, 0.4609, 0.9743, 0.4825, 0.9743, 0.5009, 0.9743, 0.5131, 0.9743, 0.5174, 0.9743, 0.5131, 0.9743, 0.5009, 0.9743, 0.4825, 0.9743, 0.4609, 0.9743, 0.4393, 0.9743, 0.421, 0.9743, 0.4087, 0.9743, 0.4044, 0.9743, 0.4087, 0.9743, 0.421, 0.9743, 0.4393, 0.9743, 0.5372, 0.9743, 0.5917, 0.9743, 0.5917, 0.9743, 0.5372, 0.9743, 0.4083, 0.9743, 0.4628, 0.9743, 0.4628, 0.9743, 0.4083, 0.9743, 0.4083, 0.9743, 0.4628, 0.9743, 0.4628, 0.9743, 0.4083, 0.9743, 0.4628, 0.9743, 0.4083, 0.9743, 0.4083, 0.9743, 0.4628, 0.9743, 0.4628, 0.9743, 0.4083, 0.9743, 0.4083, 0.9743, 0.4628, 0.9743, 0.5917, 0.9743, 0.5372, 0.9743, 0.5372, 0.9743, 0.5917, 0.9743, 0.4083, 0.9743, 0.4628, 0.9743, 0.4628, 0.9743, 0.4083, 0.9743, 0.5917, 0.9743, 0.5372, 0.9743, 0.5372, 0.9743, 0.5917, 0.9743, 0.5917, 0.9743, 0.5372, 0.9743, 0.5372, 0.9743, 0.5917, 0.9743, 0.4083, 0.9743, 0.4628, 0.9743, 0.4628, 0.9743, 0.4083, 0.9743, 0.5917, 0.9743, 0.5372, 0.9743, 0.5372, 0.9743, 0.5917, 0.9743, 0.4083, 0.9743, 0.4628, 0.9743, 0.4628, 0.9743, 0.4083, 0.9743, 0.4083, 0.9743, 0.4628, 0.9743, 0.4628, 0.9743, 0.4083, 0.9743, 0.5917, 0.9743, 0.5372, 0.9743, 0.5372, 0.9743, 0.5917, 0.9743, 0.5372, 0.9743, 0.5917, 0.9743, 0.5917, 0.9743, 0.5372, 0.9743, 0.4609, 0.9743, 0.4393, 0.9743, 0.421, 0.9743, 0.4087, 0.9743, 0.4044, 0.9743, 0.4087, 0.9743, 0.421, 0.9743, 0.4393, 0.9743, 0.4609, 0.9743, 0.4825, 0.9743, 0.5009, 0.9743, 0.5131, 0.9743, 0.5174, 0.9743, 0.5131, 0.9743, 0.5009, 0.9743, 0.4825, 0.9743, 0.4835, 0.9743, 0.4609, 0.9743, 0.4609, 0.9743, 0.4825, 0.9743, 0.4383, 0.9743, 0.4609, 0.9743, 0.4609, 0.9743, 0.4393, 0.9743, 0.5917, 0.9743, 0.5917, 0.9743, 0.5956, 0.9743, 0.5956, 0.9743, 0.5917, 0.9743, 0.5917, 0.9743, 0.5956, 0.9743, 0.5956, 0.9743, 0.4083, 0.9743, 0.4083, 0.9743, 0.4044, 0.9743, 0.4044, 0.9743, 0.4383, 0.9743, 0.4191, 0.9743, 0.421, 0.9743, 0.4393, 0.9743, 0.4083, 0.9743, 0.4083, 0.9743, 0.4044, 0.9743, 0.4044, 0.9743, 0.4083, 0.9743, 0.4083, 0.9743, 0.4044, 0.9743, 0.4044, 0.9743, 0.5917, 0.9743, 0.5917, 0.9743, 0.5956, 0.9743, 0.5956, 0.9743, 0.4609, 0.9743, 0.4835, 0.9743, 0.4825, 0.9743, 0.4609, 0.9743, 0.4191, 0.9743, 0.4383, 0.9743, 0.4393, 0.9743, 0.421, 0.9743, 0.5917, 0.9743, 0.5917, 0.9743, 0.5956, 0.9743, 0.5956, 0.9743, 0.4083, 0.9743, 0.4083, 0.9743, 0.4044, 0.9743, 0.4044, 0.9743, 0.5917, 0.9743, 0.5917, 0.9743, 0.5956, 0.9743, 0.5956, 0.9743, 0.4083, 0.9743, 0.4083, 0.9743, 0.4044, 0.9743, 0.4044, 0.9743, 0.5917, 0.9743, 0.5917, 0.9743, 0.5956, 0.9743, 0.5956, 0.9743, 0.4191, 0.9743, 0.4063, 0.9743, 0.4087, 0.9743, 0.421, 0.9743, 0.4083, 0.9743, 0.4083, 0.9743, 0.4044, 0.9743, 0.4044, 0.9743, 0.4083, 0.9743, 0.4083, 0.9743, 0.4044, 0.9743, 0.4044, 0.9743, 0.5917, 0.9743, 0.5917, 0.9743, 0.5956, 0.9743, 0.5956, 0.9743, 0.4609, 0.9743, 0.4383, 0.9743, 0.4393, 0.9743, 0.4609, 0.9743, 0.4063, 0.9743, 0.4191, 0.9743, 0.421, 0.9743, 0.4087, 0.9743, 0.5917, 0.9743, 0.5917, 0.9743, 0.5956, 0.9743, 0.5956, 0.9743, 0.5917, 0.9743, 0.5917, 0.9743, 0.5956, 0.9743, 0.5956, 0.9743, 0.4083, 0.9743, 0.4083, 0.9743, 0.4044, 0.9743, 0.4044, 0.9743, 0.4083, 0.9743, 0.4083, 0.9743, 0.4044, 0.9743, 0.4044, 0.9743, 0.5917, 0.9743, 0.5917, 0.9743, 0.5956, 0.9743, 0.5956, 0.9957, 0.2971, 0.9957, 0.2897, 0.9957, 0.2971, 0.9957, 0.3149, 0.9957, 0.3328, 0.9957, 0.3401, 0.9957, 0.3328, 0.9957, 0.3149, 0.9957, 0.3402, 0.9957, 0.2897, 0.9957, 0.2897, 0.9957, 0.3402, 0.9957, 0.2897, 0.9957, 0.2392, 0.9957, 0.2392, 0.9957, 0.2897, 0.9957, 0.3402, 0.9957, 0.2897, 0.9957, 0.2897, 0.9957, 0.3402, 0.9957, 0.2897, 0.9957, 0.2392, 0.9957, 0.2392, 0.9957, 0.2897, 0.9957, 0.3402, 0.9957, 0.2897, 0.9957, 0.2897, 0.9957, 0.3402, 0.9957, 0.2897, 0.9957, 0.2392, 0.9957, 0.2392, 0.9957, 0.2897, 0.9957, 0.2392, 0.9957, 0.2897, 0.9957, 0.2897, 0.9957, 0.2392, 0.9957, 0.2392, 0.9957, 0.2466, 0.9957, 0.2644, 0.9957, 0.2823, 0.9957, 0.2897, 0.9957, 0.2823, 0.9957, 0.2644, 0.9957, 0.2466, 0.9957, 0.3906, 0.9957, 0.3402, 0.9957, 0.3402, 0.9957, 0.3906, 0.9957, 0.2392, 0.9957, 0.2897, 0.9957, 0.2897, 0.9957, 0.2392, 0.9957, 0.3906, 0.9957, 0.3402, 0.9957, 0.3402, 0.9957, 0.3906, 0.9957, 0.3906, 0.9957, 0.3402, 0.9957, 0.3402, 0.9957, 0.3906, 0.9957, 0.2392, 0.9957, 0.2897, 0.9957, 0.2897, 0.9957, 0.2392, 0.9957, 0.3953, 0.9957, 0.4027, 0.9957, 0.3953, 0.9957, 0.3774, 0.9957, 0.3596, 0.9957, 0.3522, 0.9957, 0.3596, 0.9957, 0.3774, 0.9957, 0.3906, 0.9957, 0.3402, 0.9957, 0.3402, 0.9957, 0.3906, 0.9957, 0.3402, 0.9957, 0.2897, 0.9957, 0.2897, 0.9957, 0.3402, 0.9957, 0.3906, 0.9957, 0.3402, 0.9957, 0.3402, 0.9957, 0.3906, 0.9957, 0.3402, 0.9957, 0.2897, 0.9957, 0.2897, 0.9957, 0.3402, 0.9957, 0.3401, 0.9957, 0.3475, 0.9957, 0.3654, 0.9957, 0.3832, 0.9957, 0.3906, 0.9957, 0.3832, 0.9957, 0.3654, 0.9957, 0.3475, 0.9743, 0.4628, 0.9743, 0.4083, 0.9743, 0.4083, 0.9743, 0.4628, 0.9743, 0.4628, 0.9743, 0.4083, 0.9743, 0.4083, 0.9743, 0.4628, 0.9743, 0.4628, 0.9743, 0.4083, 0.9743, 0.4083, 0.9743, 0.4628, 0.9743, 0.4083, 0.9743, 0.4628, 0.9743, 0.4628, 0.9743, 0.4083, 0.9743, 0.5917, 0.9743, 0.5372, 0.9743, 0.5372, 0.9743, 0.5917, 0.9743, 0.5372, 0.9743, 0.5917, 0.9743, 0.5917, 0.9743, 0.5372, 0.9743, 0.5372, 0.9743, 0.5917, 0.9743, 0.5917, 0.9743, 0.5372, 0.9743, 0.4083, 0.9743, 0.4628, 0.9743, 0.4628, 0.9743, 0.4083, 0.9743, 0.4083, 0.9743, 0.4628, 0.9743, 0.4628, 0.9743, 0.4083, 0.9743, 0.4628, 0.9743, 0.4083, 0.9743, 0.4083, 0.9743, 0.4628, 0.9743, 0.5372, 0.9743, 0.5917, 0.9743, 0.5917, 0.9743, 0.5372, 0.9743, 0.5372, 0.9743, 0.5917, 0.9743, 0.5917, 0.9743, 0.5372, 0.9743, 0.5372, 0.9743, 0.5917, 0.9743, 0.5917, 0.9743, 0.5372, 0.9743, 0.5372, 0.9743, 0.5917, 0.9743, 0.5917, 0.9743, 0.5372, 0.9743, 0.5372, 0.9743, 0.5917, 0.9743, 0.5917, 0.9743, 0.5372, 0.9743, 0.5372, 0.9743, 0.5917, 0.9743, 0.5917, 0.9743, 0.5372, 0.4714, 0.4628, 0.4714, 0.4628, 0.4714, 0.5372, 0.4714, 0.5372, 0.4714, 0.4628, 0.4714, 0.4628, 0.4714, 0.5372, 0.4714, 0.5372, 0.4714, 0.4628, 0.4714, 0.4628, 0.4714, 0.5372, 0.4714, 0.5372, 0.4714, 0.4628, 0.4714, 0.4628, 0.4714, 0.5372, 0.4714, 0.5372, 0.4714, 0.5372, 0.4714, 0.5372, 0.4714, 0.4628, 0.4714, 0.4628, 0.4714, 0.5372, 0.4714, 0.5372, 0.4714, 0.4628, 0.4714, 0.4628, 0.4714, 0.5372, 0.4714, 0.5372, 0.4714, 0.4628, 0.4714, 0.4628, 0.4714, 0.5372, 0.4714, 0.5372, 0.4714, 0.4628, 0.4714, 0.4628, 0.4714, 0.4628, 0.4714, 0.4628, 0.4714, 0.5372, 0.4714, 0.5372, 0.4714, 0.4628, 0.4714, 0.4628, 0.4714, 0.5372, 0.4714, 0.5372, 0.4714, 0.5372, 0.4714, 0.5372, 0.4714, 0.4628, 0.4714, 0.4628, 0.4714, 0.5372, 0.4714, 0.5372, 0.4714, 0.4628, 0.4714, 0.4628, 0.4714, 0.5372, 0.4714, 0.5372, 0.4714, 0.4628, 0.4714, 0.4628, 0.4714, 0.5372, 0.4714, 0.5372, 0.4714, 0.4628, 0.4714, 0.4628, 0.4714, 0.5372, 0.4714, 0.5372, 0.4714, 0.4628, 0.4714, 0.4628, 0.4714, 0.5372, 0.4714, 0.5372, 0.4714, 0.4628, 0.4714, 0.4628, 0.9743, 0.4083, 0.9743, 0.4628, 0.9743, 0.4628, 0.9743, 0.4083])
me_cube_001.materials.append(mat_game)
me_cube_001.update()
me_cube_002 = bpy.data.meshes.new('Cube.002')
me_cube_002.from_pydata([(-2.866, -2.026, -0.1056), (-2.866, -2.026, 0.1056), (-2.866, 2.026, -0.1056), (-2.866, 2.026, 0.1056), (2.866, -2.026, -0.1056), (2.866, -2.026, 0.1056), (2.866, 2.026, -0.1056), (2.866, 2.026, 0.1056)], [], [(0, 1, 3, 2), (2, 3, 7, 6), (6, 7, 5, 4), (4, 5, 1, 0), (2, 6, 4, 0), (7, 3, 1, 5)])
_uv = me_cube_002.uv_layers.new(name='UVMap')
_uv.uv.foreach_set('vector', [0.4722, 0.4978, 0.4722, 0.5022, 0.4736, 0.5022, 0.4736, 0.4978, 0.4719, 0.4978, 0.4719, 0.5022, 0.4739, 0.5022, 0.4739, 0.4978, 0.4736, 0.4978, 0.4736, 0.5022, 0.4722, 0.5022, 0.4722, 0.4978, 0.4739, 0.4978, 0.4739, 0.5022, 0.4719, 0.5022, 0.4719, 0.4978, 0.4719, 0.5413, 0.4739, 0.5413, 0.4739, 0.4587, 0.4719, 0.4587, 0.4739, 0.5413, 0.4719, 0.5413, 0.4719, 0.4587, 0.4739, 0.4587])
me_cube_002.materials.append(mat_game)
me_cube_002.update()
me_cylinder = bpy.data.meshes.new('Cylinder')
me_cylinder.from_pydata([(0.0, 0.1189, 0.06126), (0.0, 0.1017, 0.1859), (0.08411, 0.08411, 0.06126), (0.07192, 0.07192, 0.1859), (0.1189, -2.964e-09, 0.06126), (0.1017, 0.0, 0.1859), (0.08411, -0.08411, 0.06126), (0.07192, -0.07192, 0.1859), (0.0, -0.1189, 0.06126), (0.0, -0.1017, 0.1859), (-0.08411, -0.08411, 0.06126), (-0.07192, -0.07192, 0.1859), (-0.1189, -2.964e-09, 0.06126), (-0.1017, 0.0, 0.1859), (-0.08411, 0.08411, 0.06126), (-0.07192, 0.07192, 0.1859), (0.0, 0.2752, 0.06126), (0.1946, 0.1946, 0.06126), (0.2752, -2.964e-09, 0.06126), (0.1946, -0.1946, 0.06126), (0.0, -0.2752, 0.06126), (-0.1946, -0.1946, 0.06126), (-0.2752, -2.964e-09, 0.06126), (-0.1946, 0.1946, 0.06126), (2.298e-08, 0.1189, -0.4209), (0.08411, 0.08411, -0.4209), (0.1189, -2.964e-09, -0.4209), (0.08411, -0.08411, -0.4209), (2.298e-08, -0.1189, -0.4209), (-0.08411, -0.08411, -0.4209), (-0.1189, -2.964e-09, -0.4209), (-0.08411, 0.08411, -0.4209), (0.1314, 0.1314, 0.1859), (0.0, 0.1859, 0.1859), (0.1859, 0.0, 0.1859), (0.1314, -0.1314, 0.1859), (0.0, -0.1859, 0.1859), (-0.1314, -0.1314, 0.1859), (-0.1859, 0.0, 0.1859), (-0.1314, 0.1314, 0.1859), (0.07192, 0.07192, 0.03197), (0.0, 0.1017, 0.03197), (0.1017, 0.0, 0.03197), (0.07192, -0.07192, 0.03197), (0.0, -0.1017, 0.03197), (-0.07192, -0.07192, 0.03197), (-0.1017, 0.0, 0.03197), (-0.07192, 0.07192, 0.03197)], [], [(16, 33, 32, 17), (17, 32, 34, 18), (18, 34, 35, 19), (19, 35, 36, 20), (20, 36, 37, 21), (21, 37, 38, 22), (15, 13, 46, 47), (22, 38, 39, 23), (23, 39, 33, 16), (4, 6, 27, 26), (2, 0, 16, 17), (4, 2, 17, 18), (6, 4, 18, 19), (8, 6, 19, 20), (10, 8, 20, 21), (12, 10, 21, 22), (14, 12, 22, 23), (0, 14, 23, 16), (24, 25, 26, 27, 28, 29, 30, 31), (0, 2, 25, 24), (14, 0, 24, 31), (10, 12, 30, 29), (6, 8, 28, 27), (2, 4, 26, 25), (12, 14, 31, 30), (8, 10, 29, 28), (1, 3, 32, 33), (3, 5, 34, 32), (5, 7, 35, 34), (7, 9, 36, 35), (9, 11, 37, 36), (11, 13, 38, 37), (13, 15, 39, 38), (15, 1, 33, 39), (40, 41, 47, 46, 45, 44, 43, 42), (11, 9, 44, 45), (7, 5, 42, 43), (3, 1, 41, 40), (1, 15, 47, 41), (13, 11, 45, 46), (9, 7, 43, 44), (5, 3, 40, 42)])
_uv = me_cylinder.uv_layers.new(name='UVMap')
_uv.uv.foreach_set('vector', [0.3022, 0.453, 0.3022, 0.453, 0.3022, 0.4648, 0.3022, 0.4648, 0.3022, 0.4648, 0.3022, 0.4648, 0.3022, 0.4765, 0.3022, 0.4765, 0.3022, 0.4765, 0.3022, 0.4765, 0.3022, 0.4883, 0.3022, 0.4883, 0.3022, 0.4883, 0.3022, 0.4883, 0.3022, 0.5, 0.3022, 0.5, 0.3022, 0.5, 0.3022, 0.5, 0.3022, 0.5117, 0.3022, 0.5117, 0.3022, 0.5117, 0.3022, 0.5117, 0.3022, 0.5235, 0.3022, 0.5235, 0.3022, 0.4668, 0.3022, 0.4632, 0.3022, 0.4632, 0.3022, 0.4668, 0.3022, 0.5235, 0.3022, 0.5235, 0.3022, 0.5352, 0.3022, 0.5352, 0.3022, 0.5352, 0.3022, 0.5352, 0.3022, 0.547, 0.3022, 0.547, 0.3022, 0.4853, 0.3022, 0.4825, 0.3022, 0.4825, 0.3022, 0.4853, 0.3022, 0.4825, 0.3022, 0.4756, 0.3022, 0.4756, 0.3022, 0.4915, 0.3022, 0.4853, 0.3022, 0.4825, 0.3022, 0.4915, 0.3022, 0.4981, 0.3022, 0.4825, 0.3022, 0.4853, 0.3022, 0.4981, 0.3022, 0.4915, 0.3022, 0.4756, 0.3022, 0.4825, 0.3022, 0.4915, 0.3022, 0.4756, 0.3022, 0.4687, 0.3022, 0.4756, 0.3022, 0.4756, 0.3022, 0.4596, 0.3022, 0.4658, 0.3022, 0.4687, 0.3022, 0.4596, 0.3022, 0.453, 0.3022, 0.4687, 0.3022, 0.4658, 0.3022, 0.453, 0.3022, 0.4596, 0.3022, 0.4756, 0.3022, 0.4687, 0.3022, 0.4596, 0.3022, 0.4756, 0.3022, 0.4756, 0.3022, 0.4825, 0.3022, 0.4853, 0.3022, 0.4825, 0.3022, 0.4756, 0.3022, 0.4687, 0.3022, 0.4658, 0.3022, 0.4687, 0.3022, 0.4756, 0.3022, 0.4825, 0.3022, 0.4825, 0.3022, 0.4756, 0.3022, 0.4687, 0.3022, 0.4756, 0.3022, 0.4756, 0.3022, 0.4687, 0.3022, 0.4687, 0.3022, 0.4658, 0.3022, 0.4658, 0.3022, 0.4687, 0.3022, 0.4825, 0.3022, 0.4756, 0.3022, 0.4756, 0.3022, 0.4825, 0.3022, 0.4825, 0.3022, 0.4853, 0.3022, 0.4853, 0.3022, 0.4825, 0.3022, 0.4658, 0.3022, 0.4687, 0.3022, 0.4687, 0.3022, 0.4658, 0.3022, 0.4756, 0.3022, 0.4687, 0.3022, 0.4687, 0.3022, 0.4756, 0.3022, 0.4756, 0.3022, 0.4843, 0.3022, 0.4915, 0.3022, 0.4756, 0.3022, 0.4843, 0.3022, 0.4879, 0.3022, 0.4981, 0.3022, 0.4915, 0.3022, 0.4879, 0.3022, 0.4843, 0.3022, 0.4915, 0.3022, 0.4981, 0.3022, 0.4843, 0.3022, 0.4756, 0.3022, 0.4756, 0.3022, 0.4915, 0.3022, 0.4756, 0.3022, 0.4668, 0.3022, 0.4596, 0.3022, 0.4756, 0.3022, 0.4668, 0.3022, 0.4632, 0.3022, 0.453, 0.3022, 0.4596, 0.3022, 0.4632, 0.3022, 0.4668, 0.3022, 0.4596, 0.3022, 0.453, 0.3022, 0.4668, 0.3022, 0.4756, 0.3022, 0.4756, 0.3022, 0.4596, 0.3022, 0.4843, 0.3022, 0.4756, 0.3022, 0.4668, 0.3022, 0.4632, 0.3022, 0.4668, 0.3022, 0.4756, 0.3022, 0.4843, 0.3022, 0.4879, 0.3022, 0.4668, 0.3022, 0.4756, 0.3022, 0.4756, 0.3022, 0.4668, 0.3022, 0.4843, 0.3022, 0.4879, 0.3022, 0.4879, 0.3022, 0.4843, 0.3022, 0.4843, 0.3022, 0.4756, 0.3022, 0.4756, 0.3022, 0.4843, 0.3022, 0.4756, 0.3022, 0.4668, 0.3022, 0.4668, 0.3022, 0.4756, 0.3022, 0.4632, 0.3022, 0.4668, 0.3022, 0.4668, 0.3022, 0.4632, 0.3022, 0.4756, 0.3022, 0.4843, 0.3022, 0.4843, 0.3022, 0.4756, 0.3022, 0.4879, 0.3022, 0.4843, 0.3022, 0.4843, 0.3022, 0.4879])
me_cylinder.materials.append(mat_game)
me_cylinder.update()
me_cube_004 = bpy.data.meshes.new('Cube.004')
me_cube_004.from_pydata([(0.4962, 0.4962, 3.95), (-4.183e-08, -0.7017, 3.95), (-0.7017, -4.627e-08, 3.95), (-0.4962, -0.4962, 3.95), (-4.183e-08, 0.7017, 3.95), (-0.4962, 0.4962, 3.95), (0.4962, -0.4962, 3.95), (0.7017, -4.627e-08, 3.95), (-5.96e-08, -1.0, -1.821), (-1.0, -5.96e-08, -1.821), (-0.7071, -0.7071, -1.821), (-1.0, -5.96e-08, 1.886), (-5.96e-08, -1.0, 1.886), (-0.7071, -0.7071, 1.886), (-0.4962, -0.4962, 2.422), (-5.96e-08, 1.0, -1.821), (-0.7071, 0.7071, -1.821), (-5.96e-08, 1.0, 1.886), (0.7017, -4.627e-08, 2.422), (-0.7071, 0.7071, 1.886), (1.0, -5.96e-08, -1.821), (-0.4962, 0.4962, 2.422), (0.7071, -0.7071, -1.821), (-0.7017, -4.627e-08, 2.422), (1.0, -5.96e-08, 1.886), (0.7071, -0.7071, 1.886), (0.4962, 0.4962, 2.422), (-4.183e-08, 0.7017, 2.422), (0.7071, 0.7071, -1.821), (-4.183e-08, -0.7017, 2.422), (0.4962, -0.4962, 2.422), (0.7071, 0.7071, 1.886), (0.1794, -0.1794, 4.386), (2.864e-08, -0.2537, 4.386), (2.864e-08, 0.2537, 4.386), (0.1794, 0.1794, 4.386), (0.2537, -3.014e-08, 4.386), (-0.2537, -2.671e-08, 4.386), (-0.1794, 0.1794, 4.386), (-0.1794, -0.1794, 4.386), (-3.781e-08, 0.6344, -2.264), (0.4486, 0.4486, -2.264), (0.6344, -4.871e-08, -2.264), (-0.4486, 0.4486, -2.264), (-0.6344, -4.871e-08, -2.264), (-3.781e-08, -0.6344, -2.264), (0.4486, -0.4486, -2.264), (-0.4486, -0.4486, -2.264), (0.3295, -0.3295, 4.386), (2.179e-08, -0.466, 4.386), (2.179e-08, 0.466, 4.386), (0.3295, 0.3295, 4.386), (0.466, -3.698e-08, 4.386), (-0.466, -3.698e-08, 4.386), (-0.3295, 0.3295, 4.386), (-0.3295, -0.3295, 4.386)], [], [(12, 25, 30, 29), (13, 12, 29, 14), (17, 19, 21, 27), (24, 31, 26, 18), (31, 17, 27, 26), (18, 26, 0, 7), (8, 12, 13, 10), (10, 13, 11, 9), (17, 15, 16, 19), (19, 16, 9, 11), (24, 20, 28, 31), (31, 28, 15, 17), (12, 8, 22, 25), (25, 22, 20, 24), (28, 20, 42, 41), (11, 13, 14, 23), (19, 11, 23, 21), (25, 24, 18, 30), (1, 6, 48, 49), (23, 14, 3, 2), (30, 18, 7, 6), (29, 30, 6, 1), (21, 23, 2, 5), (14, 29, 1, 3), (27, 21, 5, 4), (26, 27, 4, 0), (4, 5, 54, 50), (3, 1, 49, 55), (0, 4, 50, 51), (5, 2, 53, 54), (6, 7, 52, 48), (2, 3, 55, 53), (7, 0, 51, 52), (15, 28, 41, 40), (9, 16, 43, 44), (16, 15, 40, 43), (8, 10, 47, 45), (10, 9, 44, 47), (20, 22, 46, 42), (44, 43, 40, 41, 42, 46, 45, 47), (22, 8, 45, 46), (32, 33, 49, 48), (34, 35, 51, 50), (35, 36, 52, 51), (37, 38, 54, 53), (33, 39, 55, 49), (39, 37, 53, 55), (38, 34, 50, 54), (36, 32, 48, 52)])
_uv = me_cube_004.uv_layers.new(name='UVMap')
_uv.uv.foreach_set('vector', [0.625, 0.875, 0.625, 0.75, 0.625, 0.75, 0.625, 0.875, 0.625, 1.0, 0.625, 0.875, 0.625, 0.875, 0.625, 1.0, 0.625, 0.375, 0.625, 0.25, 0.625, 0.25, 0.625, 0.375, 0.625, 0.625, 0.625, 0.5, 0.625, 0.5, 0.625, 0.625, 0.625, 0.5, 0.625, 0.375, 0.625, 0.375, 0.625, 0.5, 0.625, 0.625, 0.625, 0.5, 0.625, 0.5, 0.625, 0.625, 0.375, 0.875, 0.625, 0.875, 0.625, 1.0, 0.375, 1.0, 0.375, 0.0, 0.625, 0.0, 0.625, 0.125, 0.375, 0.125, 0.625, 0.375, 0.375, 0.375, 0.375, 0.25, 0.625, 0.25, 0.625, 0.25, 0.375, 0.25, 0.375, 0.125, 0.625, 0.125, 0.625, 0.625, 0.375, 0.625, 0.375, 0.5, 0.625, 0.5, 0.625, 0.5, 0.375, 0.5, 0.375, 0.375, 0.625, 0.375, 0.625, 0.875, 0.375, 0.875, 0.375, 0.75, 0.625, 0.75, 0.625, 0.75, 0.375, 0.75, 0.375, 0.625, 0.625, 0.625, 0.375, 0.5, 0.375, 0.625, 0.375, 0.625, 0.375, 0.5, 0.625, 0.125, 0.625, 0.0, 0.625, 0.0, 0.625, 0.125, 0.625, 0.25, 0.625, 0.125, 0.625, 0.125, 0.625, 0.25, 0.625, 0.75, 0.625, 0.625, 0.625, 0.625, 0.625, 0.75, 0.625, 0.875, 0.625, 0.75, 0.625, 0.75, 0.625, 0.875, 0.625, 0.125, 0.625, 0.0, 0.625, 0.0, 0.625, 0.125, 0.625, 0.75, 0.625, 0.625, 0.625, 0.625, 0.625, 0.75, 0.625, 0.875, 0.625, 0.75, 0.625, 0.75, 0.625, 0.875, 0.625, 0.25, 0.625, 0.125, 0.625, 0.125, 0.625, 0.25, 0.625, 1.0, 0.625, 0.875, 0.625, 0.875, 0.625, 1.0, 0.625, 0.375, 0.625, 0.25, 0.625, 0.25, 0.625, 0.375, 0.625, 0.5, 0.625, 0.375, 0.625, 0.375, 0.625, 0.5, 0.625, 0.375, 0.625, 0.25, 0.625, 0.25, 0.625, 0.375, 0.625, 1.0, 0.625, 0.875, 0.625, 0.875, 0.625, 1.0, 0.625, 0.5, 0.625, 0.375, 0.625, 0.375, 0.625, 0.5, 0.625, 0.25, 0.625, 0.125, 0.625, 0.125, 0.625, 0.25, 0.625, 0.75, 0.625, 0.625, 0.625, 0.625, 0.625, 0.75, 0.625, 0.125, 0.625, 0.0, 0.625, 0.0, 0.625, 0.125, 0.625, 0.625, 0.625, 0.5, 0.625, 0.5, 0.625, 0.625, 0.375, 0.375, 0.375, 0.5, 0.375, 0.5, 0.375, 0.375, 0.375, 0.125, 0.375, 0.25, 0.375, 0.25, 0.375, 0.125, 0.375, 0.25, 0.375, 0.375, 0.375, 0.375, 0.375, 0.25, 0.375, 0.875, 0.375, 1.0, 0.375, 1.0, 0.375, 0.875, 0.375, 0.0, 0.375, 0.125, 0.375, 0.125, 0.375, 0.0, 0.375, 0.625, 0.375, 0.75, 0.375, 0.75, 0.375, 0.625, 0.125, 0.625, 0.1616, 0.5366, 0.25, 0.5, 0.3384, 0.5366, 0.375, 0.625, 0.3384, 0.7134, 0.25, 0.75, 0.1616, 0.7134, 0.375, 0.75, 0.375, 0.875, 0.375, 0.875, 0.375, 0.75, 0.7019, 0.6731, 0.75, 0.6931, 0.75, 0.75, 0.6616, 0.7134, 0.75, 0.5569, 0.7019, 0.5769, 0.6616, 0.5366, 0.75, 0.5, 0.7019, 0.5769, 0.6819, 0.625, 0.625, 0.625, 0.6616, 0.5366, 0.8181, 0.625, 0.7981, 0.5769, 0.8384, 0.5366, 0.875, 0.625, 0.75, 0.6931, 0.7981, 0.6731, 0.8384, 0.7134, 0.75, 0.75, 0.7981, 0.6731, 0.8181, 0.625, 0.875, 0.625, 0.8384, 0.7134, 0.7981, 0.5769, 0.75, 0.5569, 0.75, 0.5, 0.8384, 0.5366, 0.6819, 0.625, 0.7019, 0.6731, 0.6616, 0.7134, 0.625, 0.625])
me_cube_004.materials.append(mat_game)
me_cube_004.update()
me_cube_006 = bpy.data.meshes.new('Cube.006')
me_cube_006.from_pydata([(0.1794, -0.1794, 4.386), (2.864e-08, -0.2537, 4.386), (2.864e-08, 0.2537, 4.386), (0.1794, 0.1794, 4.386), (0.2537, -3.014e-08, 4.386), (-0.2537, -2.671e-08, 4.386), (-0.1794, 0.1794, 4.386), (-0.1794, -0.1794, 4.386), (0.1794, -0.1794, 9.175), (2.864e-08, -0.2537, 9.175), (2.864e-08, 0.2537, 9.175), (0.1794, 0.1794, 9.175), (0.2537, -3.014e-08, 9.175), (-0.2537, -2.671e-08, 9.175), (-0.1794, 0.1794, 9.175), (-0.1794, -0.1794, 9.175), (0.2388, -0.2388, 9.382), (3.813e-08, -0.3377, 9.382), (3.813e-08, 0.3377, 9.382), (0.2388, 0.2388, 9.382), (0.3377, -3.641e-08, 9.382), (-0.3377, -3.186e-08, 9.382), (-0.2388, 0.2388, 9.382), (-0.2388, -0.2388, 9.382), (0.2388, -0.2388, 10.28), (3.813e-08, -0.3377, 10.28), (3.813e-08, 0.3377, 10.28), (0.2388, 0.2388, 10.28), (0.3377, -3.641e-08, 10.28), (-0.3377, -3.186e-08, 10.28), (-0.2388, 0.2388, 10.28), (-0.2388, -0.2388, 10.28)], [], [(2, 6, 14, 10), (14, 13, 21, 22), (7, 1, 9, 15), (4, 3, 11, 12), (1, 0, 8, 9), (0, 4, 12, 8), (5, 7, 15, 13), (6, 5, 13, 14), (3, 2, 10, 11), (16, 20, 28, 24), (11, 10, 18, 19), (10, 14, 22, 18), (15, 9, 17, 23), (12, 11, 19, 20), (9, 8, 16, 17), (8, 12, 20, 16), (13, 15, 23, 21), (28, 27, 26, 30, 29, 31, 25, 24), (21, 23, 31, 29), (22, 21, 29, 30), (19, 18, 26, 27), (18, 22, 30, 26), (23, 17, 25, 31), (20, 19, 27, 28), (17, 16, 24, 25)])
_uv = me_cube_006.uv_layers.new(name='UVMap')
_uv.uv.foreach_set('vector', [0.7336, 0.5254, 0.7336, 0.5618, 0.7336, 0.5618, 0.7336, 0.5254, 0.7336, 0.5618, 0.7336, 0.5875, 0.7336, 0.602, 0.7336, 0.5678, 0.7337, 0.5618, 0.7337, 0.5875, 0.7336, 0.5875, 0.7336, 0.5618, 0.7336, 0.5254, 0.7336, 0.5618, 0.7336, 0.5618, 0.7336, 0.5254, 0.7336, 0.5254, 0.7336, 0.5618, 0.7336, 0.5618, 0.7336, 0.5254, 0.7336, 0.5618, 0.7336, 0.5875, 0.7336, 0.5875, 0.7336, 0.5618, 0.7337, 0.5254, 0.7337, 0.5618, 0.7336, 0.5618, 0.7336, 0.5254, 0.7336, 0.5618, 0.7336, 0.5875, 0.7336, 0.5875, 0.7336, 0.5618, 0.7336, 0.5618, 0.7336, 0.5875, 0.7336, 0.5875, 0.7336, 0.5618, 0.7336, 0.5678, 0.7336, 0.602, 0.7336, 0.602, 0.7336, 0.5678, 0.7336, 0.5618, 0.7336, 0.5875, 0.7336, 0.602, 0.7336, 0.5678, 0.7336, 0.5254, 0.7336, 0.5618, 0.7336, 0.5678, 0.7336, 0.5194, 0.7336, 0.5618, 0.7336, 0.5875, 0.7336, 0.602, 0.7336, 0.5678, 0.7336, 0.5254, 0.7336, 0.5618, 0.7336, 0.5678, 0.7336, 0.5194, 0.7336, 0.5254, 0.7336, 0.5618, 0.7336, 0.5678, 0.7336, 0.5194, 0.7336, 0.5618, 0.7336, 0.5875, 0.7336, 0.602, 0.7336, 0.5678, 0.7336, 0.5254, 0.7336, 0.5618, 0.7336, 0.5678, 0.7336, 0.5194, 0.7337, 0.6459, 0.7337, 0.6273, 0.7337, 0.5826, 0.7337, 0.5379, 0.7337, 0.5194, 0.7337, 0.5379, 0.7337, 0.5826, 0.7337, 0.6273, 0.7336, 0.5194, 0.7336, 0.5678, 0.7336, 0.5678, 0.7336, 0.5194, 0.7336, 0.5678, 0.7336, 0.602, 0.7336, 0.602, 0.7336, 0.5678, 0.7336, 0.5678, 0.7336, 0.602, 0.7336, 0.602, 0.7336, 0.5678, 0.7336, 0.5194, 0.7336, 0.5678, 0.7336, 0.5678, 0.7336, 0.5194, 0.7336, 0.5678, 0.7336, 0.602, 0.7336, 0.602, 0.7336, 0.5678, 0.7336, 0.5194, 0.7336, 0.5678, 0.7336, 0.5678, 0.7336, 0.5194, 0.7336, 0.5194, 0.7336, 0.5678, 0.7336, 0.5678, 0.7336, 0.5194])
me_cube_006.materials.append(mat_game)
me_cube_006.update()
me_cylinder_001 = bpy.data.meshes.new('Cylinder.001')
me_cylinder_001.from_pydata([(0.0, 0.5256, 1.0), (0.0, -0.5256, 1.0), (0.5878, 0.5256, 0.809), (0.5878, -0.5256, 0.809), (0.9511, 0.5256, 0.309), (0.9511, -0.5256, 0.309), (0.9511, 0.5256, -0.309), (0.9511, -0.5256, -0.309), (1.856, -0.5256, 0.603), (1.856, 0.5256, 0.603), (0.0, -0.5256, 1.951), (1.147, -0.5256, 1.579), (1.147, 0.5256, 1.579), (0.0, 0.5256, 1.951), (-0.9511, 0.5256, -0.309), (-0.9511, -0.5256, -0.309), (-0.9511, 0.5256, 0.309), (-0.9511, -0.5256, 0.309), (-0.5878, 0.5256, 0.809), (-0.5878, -0.5256, 0.809), (1.902, 0.5256, -0.309), (1.902, -0.5256, -0.309), (-1.902, -0.5256, -0.309), (-1.902, 0.5256, -0.309), (-1.856, 0.5256, 0.603), (-1.856, -0.5256, 0.603), (-1.147, 0.5256, 1.579), (-1.147, -0.5256, 1.579), (0.9511, -0.5256, -3.772), (0.9511, 0.5256, -3.772), (-1.902, -0.5256, -3.772), (-1.902, 0.5256, -3.772), (1.902, -0.5256, -3.772), (1.902, 0.5256, -3.772), (-0.9511, -0.5256, -3.772), (-0.9511, 0.5256, -3.772), (1.902, 0.5256, -2.906), (0.9511, 0.5256, -2.906), (0.9511, -0.5256, -2.906), (1.902, -0.5256, -2.906), (-1.902, -0.5256, -2.906), (-0.9511, -0.5256, -2.906), (-1.902, 0.5256, -2.906), (-0.9511, 0.5256, -2.906)], [], [(0, 2, 3, 1), (2, 4, 5, 3), (4, 6, 7, 5), (26, 27, 10, 13), (24, 25, 27, 26), (23, 22, 25, 24), (9, 8, 21, 20), (14, 16, 17, 15), (12, 11, 8, 9), (16, 18, 19, 17), (18, 0, 1, 19), (13, 10, 11, 12), (6, 4, 9, 20), (16, 14, 23, 24), (2, 0, 13, 12), (5, 7, 21, 8), (15, 17, 25, 22), (1, 3, 11, 10), (40, 42, 31, 30), (18, 16, 24, 26), (17, 19, 27, 25), (4, 2, 12, 9), (3, 5, 8, 11), (0, 18, 26, 13), (41, 40, 30, 34), (19, 1, 10, 27), (28, 29, 33, 32), (35, 34, 30, 31), (43, 41, 34, 35), (37, 36, 33, 29), (39, 38, 28, 32), (36, 39, 32, 33), (38, 37, 29, 28), (42, 43, 35, 31), (7, 6, 37, 38), (20, 21, 39, 36), (21, 7, 38, 39), (6, 20, 36, 37), (23, 14, 43, 42), (14, 15, 41, 43), (15, 22, 40, 41), (22, 23, 42, 40)])
me_cylinder_001.polygons.foreach_set('use_smooth', [1, 1, 1, 1, 1, 1, 1, 1, 1, 1, 1, 1, 0, 0, 0, 0, 0, 0, 1, 0, 0, 0, 0, 0, 0, 0, 1, 1, 1, 0, 0, 1, 1, 0, 1, 1, 0, 0, 0, 1, 0, 1])
_uv = me_cylinder_001.uv_layers.new(name='UVMap')
_uv.uv.foreach_set('vector', [0.5968, 0.595, 0.5968, 0.6043, 0.5968, 0.6043, 0.5968, 0.595, 0.5968, 0.6023, 0.5968, 0.6023, 0.5968, 0.5858, 0.5968, 0.5858, 0.5968, 0.6023, 0.5968, 0.6023, 0.5968, 0.5858, 0.5968, 0.5858, 0.5968, 0.5858, 0.5968, 0.5692, 0.5968, 0.5692, 0.5968, 0.5858, 0.5968, 0.5692, 0.5968, 0.5527, 0.5968, 0.5527, 0.5968, 0.5692, 0.5968, 0.5692, 0.5968, 0.5527, 0.5968, 0.5527, 0.5968, 0.5692, 0.5968, 0.5858, 0.5968, 0.5692, 0.5968, 0.5692, 0.5968, 0.5858, 0.5968, 0.5692, 0.5968, 0.5692, 0.5968, 0.5527, 0.5968, 0.5527, 0.5968, 0.5858, 0.5968, 0.5692, 0.5968, 0.5692, 0.5968, 0.5858, 0.5968, 0.5692, 0.5968, 0.5692, 0.5968, 0.5527, 0.5968, 0.5527, 0.5968, 0.5858, 0.5968, 0.595, 0.5968, 0.595, 0.5968, 0.5858, 0.5968, 0.5858, 0.5968, 0.5692, 0.5968, 0.5692, 0.5968, 0.5858, 0.5968, 0.5976, 0.5968, 0.5976, 0.5968, 0.6118, 0.5968, 0.6126, 0.5968, 0.5676, 0.5968, 0.5676, 0.5968, 0.5527, 0.5968, 0.5534, 0.5968, 0.5919, 0.5968, 0.5826, 0.5968, 0.5826, 0.5968, 0.6007, 0.5968, 0.5676, 0.5968, 0.5676, 0.5968, 0.5527, 0.5968, 0.5534, 0.5968, 0.5976, 0.5968, 0.5976, 0.5968, 0.6118, 0.5968, 0.6126, 0.5968, 0.5826, 0.5968, 0.5734, 0.5968, 0.5646, 0.5968, 0.5826, 0.9914, 0.2222, 0.9914, 0.2387, 0.9914, 0.2387, 0.9914, 0.2222, 0.5968, 0.5734, 0.5968, 0.5676, 0.5968, 0.5534, 0.5968, 0.5646, 0.5968, 0.5976, 0.5968, 0.5919, 0.5968, 0.6007, 0.5968, 0.6118, 0.5968, 0.5976, 0.5968, 0.5919, 0.5968, 0.6007, 0.5968, 0.6118, 0.5968, 0.5734, 0.5968, 0.5676, 0.5968, 0.5534, 0.5968, 0.5646, 0.5968, 0.5826, 0.5968, 0.5734, 0.5968, 0.5646, 0.5968, 0.5826, 0.9914, 0.2671, 0.9914, 0.2821, 0.9914, 0.2821, 0.9914, 0.2671, 0.5968, 0.5919, 0.5968, 0.5826, 0.5968, 0.5826, 0.5968, 0.6007, 0.5968, 0.5527, 0.5968, 0.5527, 0.5968, 0.5676, 0.5968, 0.5676, 0.5968, 0.5826, 0.5968, 0.5826, 0.5968, 0.5676, 0.5968, 0.5676, 0.9914, 0.2387, 0.9914, 0.2222, 0.9914, 0.2222, 0.9914, 0.2387, 0.9914, 0.2671, 0.9914, 0.2821, 0.9914, 0.2821, 0.9914, 0.2671, 0.9914, 0.2222, 0.9914, 0.2372, 0.9914, 0.2372, 0.9914, 0.2222, 0.9914, 0.2553, 0.9914, 0.2387, 0.9914, 0.2387, 0.9914, 0.2553, 0.9914, 0.2553, 0.9914, 0.2718, 0.9914, 0.2718, 0.9914, 0.2553, 0.9914, 0.2222, 0.9914, 0.2372, 0.9914, 0.2372, 0.9914, 0.2222, 0.5968, 0.5858, 0.5968, 0.6023, 0.5968, 0.6023, 0.5968, 0.5858, 0.5968, 0.5858, 0.5968, 0.5692, 0.5968, 0.5692, 0.5968, 0.5858, 0.5968, 0.5527, 0.5968, 0.5676, 0.5968, 0.5676, 0.5968, 0.5527, 0.5968, 0.5976, 0.5968, 0.6126, 0.5968, 0.6126, 0.5968, 0.5976, 0.5968, 0.5527, 0.5968, 0.5676, 0.5968, 0.5676, 0.5968, 0.5527, 0.5968, 0.5692, 0.5968, 0.5527, 0.5968, 0.5527, 0.5968, 0.5692, 0.5968, 0.5976, 0.5968, 0.6126, 0.5968, 0.6126, 0.5968, 0.5976, 0.5968, 0.5527, 0.5968, 0.5692, 0.5968, 0.5692, 0.5968, 0.5527])
me_cylinder_001.materials.append(mat_game)
me_cylinder_001.update()
me_cube_008 = bpy.data.meshes.new('Cube.008')
me_cube_008.from_pydata([(-4.194, -2.56, -0.09148), (-2.419, -1.476, 2.867), (-4.194, 2.56, -0.09148), (-2.419, 1.476, 2.867), (4.194, -2.56, -0.09148), (2.419, -1.476, 2.867), (4.194, 2.56, -0.09148), (2.419, 1.476, 2.867), (-4.194, -2.56, 2.867), (-4.194, 2.56, 2.867), (4.194, 2.56, 2.867), (4.194, -2.56, 2.867), (-2.419, -1.476, 3.553), (-2.419, 1.476, 3.553), (2.419, 1.476, 3.553), (2.419, -1.476, 3.553), (-3.182, -1.942, 3.553), (-3.182, 1.942, 3.553), (3.182, 1.942, 3.553), (3.182, -1.942, 3.553), (-3.182, -1.942, 4.317), (-3.182, 1.942, 4.317), (3.182, 1.942, 4.317), (3.182, -1.942, 4.317), (-4.194, 0.0, -0.09148), (-4.194, 0.0, 2.867), (4.194, 0.0, -0.09148), (4.194, 0.0, 2.867), (-2.419, 0.0, 2.867), (2.419, 0.0, 2.867), (-2.419, 0.0, 3.553), (2.419, 0.0, 3.553), (-3.182, 0.0, 3.553), (3.182, 0.0, 3.553), (-3.182, -1.327, 4.228), (-3.182, 1.327, 4.228), (-3.182, 0.0, 3.553), (-3.182, -0.4856, 4.157), (-3.182, 0.4856, 4.157), (3.182, 1.327, 4.228), (3.182, -1.327, 4.228), (3.182, 0.0, 3.553), (3.182, 0.4856, 4.157), (3.182, -0.4856, 4.157)], [], [(24, 25, 9, 2), (2, 9, 10, 6), (26, 27, 11, 4), (4, 11, 8, 0), (24, 26, 4, 0), (29, 7, 14, 31), (28, 3, 9, 25), (3, 7, 10, 9), (29, 5, 11, 27), (5, 1, 8, 11), (31, 14, 18, 33), (28, 1, 12, 30), (1, 5, 15, 12), (7, 3, 13, 14), (16, 19, 23, 20), (30, 12, 16, 32), (12, 15, 19, 16), (14, 13, 17, 18), (32, 16, 20, 34, 36), (18, 17, 21, 22), (19, 33, 41, 40, 23), (40, 34, 20, 23), (33, 18, 22, 39, 41), (17, 32, 36, 35, 21), (13, 30, 32, 17), (3, 28, 30, 13), (15, 31, 33, 19), (7, 29, 27, 10), (1, 28, 25, 8), (5, 29, 31, 15), (2, 6, 26, 24), (6, 10, 27, 26), (0, 8, 25, 24), (34, 37, 36), (37, 38, 36), (38, 35, 36), (39, 42, 41), (42, 43, 41), (43, 40, 41), (34, 40, 43, 37), (37, 43, 42, 38), (38, 42, 39, 35), (22, 21, 35, 39)])
me_cube_008.polygons.foreach_set('use_smooth', [0, 0, 0, 0, 0, 0, 0, 0, 0, 0, 0, 0, 0, 0, 0, 0, 0, 0, 0, 0, 0, 1, 0, 0, 0, 0, 0, 0, 0, 0, 0, 0, 0, 0, 0, 0, 0, 0, 0, 1, 1, 1, 1])
_uv = me_cube_008.uv_layers.new(name='UVMap')
_uv.uv.foreach_set('vector', [0.6524, 0.4549, 0.6524, 0.4549, 0.6524, 0.3843, 0.6524, 0.3843, 0.6524, 0.6157, 0.6524, 0.6157, 0.6524, 0.3843, 0.6524, 0.3843, 0.6524, 0.4549, 0.6524, 0.4549, 0.6524, 0.3843, 0.6524, 0.3843, 0.6524, 0.6157, 0.6524, 0.6157, 0.6524, 0.3843, 0.6524, 0.3843, 0.6524, 0.3843, 0.6524, 0.6157, 0.6524, 0.6157, 0.6524, 0.3843, 0.6965, 0.5076, 0.6965, 0.5484, 0.6965, 0.5484, 0.6965, 0.5076, 0.6524, 0.5667, 0.6524, 0.5667, 0.6524, 0.6157, 0.6524, 0.6157, 0.6524, 0.5667, 0.6524, 0.4333, 0.6524, 0.3843, 0.6524, 0.6157, 0.6524, 0.4333, 0.6524, 0.4333, 0.6524, 0.3843, 0.6524, 0.3843, 0.6524, 0.4333, 0.6524, 0.5667, 0.6524, 0.6157, 0.6524, 0.3843, 0.9074, 0.5388, 0.9074, 0.5388, 0.9074, 0.5599, 0.9074, 0.5599, 0.6965, 0.5891, 0.6965, 0.6298, 0.6965, 0.6298, 0.6965, 0.5891, 0.6965, 0.4669, 0.6965, 0.6004, 0.6965, 0.6004, 0.6965, 0.4669, 0.6965, 0.4669, 0.6965, 0.6004, 0.6965, 0.6004, 0.6965, 0.4669, 0.9074, 0.3843, 0.9074, 0.5599, 0.9074, 0.5599, 0.9074, 0.3843, 0.9074, 0.4053, 0.9074, 0.4053, 0.9074, 0.3843, 0.9074, 0.3843, 0.9074, 0.4053, 0.9074, 0.5388, 0.9074, 0.5599, 0.9074, 0.3843, 0.9074, 0.5388, 0.9074, 0.4053, 0.9074, 0.3843, 0.9074, 0.5599, 0.9074, 0.4379, 0.9074, 0.4914, 0.9074, 0.4914, 0.9074, 0.4745, 0.9074, 0.4379, 0.9074, 0.3843, 0.9074, 0.5599, 0.9074, 0.5599, 0.9074, 0.3843, 0.9074, 0.4914, 0.9074, 0.545, 0.9074, 0.545, 0.9074, 0.5084, 0.9074, 0.4914, 0.9074, 0.3843, 0.9074, 0.5599, 0.9074, 0.5599, 0.9074, 0.3843, 0.9074, 0.545, 0.9074, 0.5986, 0.9074, 0.5986, 0.9074, 0.5816, 0.9074, 0.545, 0.9074, 0.3843, 0.9074, 0.4379, 0.9074, 0.4379, 0.9074, 0.4012, 0.9074, 0.3843, 0.9074, 0.4053, 0.9074, 0.4053, 0.9074, 0.3843, 0.9074, 0.3843, 0.6965, 0.5484, 0.6965, 0.5891, 0.6965, 0.5891, 0.6965, 0.5484, 0.9074, 0.5388, 0.9074, 0.5388, 0.9074, 0.5599, 0.9074, 0.5599, 0.6524, 0.4333, 0.6524, 0.4333, 0.6524, 0.3843, 0.6524, 0.3843, 0.6524, 0.5667, 0.6524, 0.5667, 0.6524, 0.6157, 0.6524, 0.6157, 0.6965, 0.4669, 0.6965, 0.5076, 0.6965, 0.5076, 0.6965, 0.4669, 0.6524, 0.3843, 0.6524, 0.6157, 0.6524, 0.6157, 0.6524, 0.3843, 0.6524, 0.5255, 0.6524, 0.5255, 0.6524, 0.4549, 0.6524, 0.4549, 0.6524, 0.5255, 0.6524, 0.5255, 0.6524, 0.4549, 0.6524, 0.4549, 0.9074, 0.4745, 0.9074, 0.4512, 0.9074, 0.4379, 0.9074, 0.4512, 0.9074, 0.4245, 0.9074, 0.4379, 0.9074, 0.4245, 0.9074, 0.4012, 0.9074, 0.4379, 0.9074, 0.5816, 0.9074, 0.5584, 0.9074, 0.545, 0.9074, 0.5584, 0.9074, 0.5316, 0.9074, 0.545, 0.9074, 0.5316, 0.9074, 0.5084, 0.9074, 0.545, 0.9074, 0.5599, 0.9074, 0.3843, 0.9074, 0.3843, 0.9074, 0.5599, 0.9074, 0.5599, 0.9074, 0.3843, 0.9074, 0.3843, 0.9074, 0.5599, 0.9074, 0.5599, 0.9074, 0.3843, 0.9074, 0.3843, 0.9074, 0.5599, 0.9074, 0.3843, 0.9074, 0.5599, 0.9074, 0.5599, 0.9074, 0.3843])
me_cube_008.materials.append(mat_game)
me_cube_008.update()
me_cylinder_003 = bpy.data.meshes.new('Cylinder.003')
me_cylinder_003.from_pydata([(-1.13, 2.845, -3.709e-07), (1.13, 2.845, 3.709e-07), (-1.13, -2.845, -3.709e-07), (1.13, -2.845, 3.709e-07), (-1.13, -2.628, 1.089), (1.13, -2.628, 1.089), (-1.13, -2.012, 2.012), (1.13, -2.012, 2.012), (-1.13, -1.089, 2.628), (1.13, -1.089, 2.628), (-1.13, 0.0, 2.845), (1.13, 0.0, 2.845), (-1.13, 1.089, 2.628), (1.13, 1.089, 2.628), (-1.13, 2.012, 2.012), (1.13, 2.012, 2.012), (-1.13, 2.628, 1.089), (1.13, 2.628, 1.089), (-1.13, 5.975, -3.709e-07), (1.13, 5.975, 3.709e-07), (-1.13, -5.975, -3.709e-07), (1.13, -5.975, 3.709e-07), (-1.13, -5.521, 2.287), (1.13, -5.521, 2.287), (-1.13, -4.225, 4.225), (1.13, -4.225, 4.225), (-1.13, -2.287, 5.521), (1.13, -2.287, 5.521), (-1.13, 0.0, 5.975), (1.13, 0.0, 5.975), (-1.13, 2.287, 5.521), (1.13, 2.287, 5.521), (-1.13, 4.225, 4.225), (1.13, 4.225, 4.225), (-1.13, 5.521, 2.287), (1.13, 5.521, 2.287), (-2.015, -2.015, 4.5), (-0.9473, -0.9473, 6.916), (-2.015, 2.015, 4.5), (-0.9473, 0.9473, 6.916), (2.015, -2.015, 4.5), (0.9473, -0.9473, 6.916), (2.015, 2.015, 4.5), (0.9473, 0.9473, 6.916), (-2.015, -2.015, 6.916), (-2.015, 2.015, 6.916), (2.015, 2.015, 6.916), (2.015, -2.015, 6.916), (-0.9473, -0.9473, 19.11), (-0.9473, 0.9473, 19.11), (0.9473, 0.9473, 19.11), (0.9473, -0.9473, 19.11), (-0.4378, 5.404, 6.89e-08), (0.4378, 5.404, 6.89e-08), (-0.4378, 4.992, -2.068), (0.4378, 4.992, -2.068), (-0.4378, 3.821, -3.821), (0.4378, 3.821, -3.821), (-0.4378, 2.068, -4.992), (0.4378, 2.068, -4.992), (-0.4378, 1.98e-08, -5.404), (0.4378, 1.98e-08, -5.404), (-0.4378, -2.068, -4.992), (0.4378, -2.068, -4.992), (-0.4378, -3.821, -3.821), (0.4378, -3.821, -3.821), (-0.4378, -4.992, -2.068), (0.4378, -4.992, -2.068), (-0.4378, -5.404, 6.89e-08), (0.4378, -5.404, 6.89e-08), (-0.4378, -4.992, 2.068), (0.4378, -4.992, 2.068), (-0.4378, -3.821, 3.821), (0.4378, -3.821, 3.821), (-0.4378, -2.068, 4.992), (0.4378, -2.068, 4.992), (-0.4378, 1.98e-08, 5.404), (0.4378, 1.98e-08, 5.404), (-0.4378, 2.068, 4.992), (0.4378, 2.068, 4.992), (-0.4378, 3.821, 3.821), (0.4378, 3.821, 3.821), (-0.4378, 4.992, 2.068), (0.4378, 4.992, 2.068)], [], [(20, 21, 23, 22), (22, 23, 25, 24), (24, 25, 27, 26), (26, 27, 29, 28), (28, 29, 31, 30), (30, 31, 33, 32), (32, 33, 35, 34), (34, 35, 19, 18), (21, 20, 2, 3), (19, 1, 0, 18), (4, 2, 20, 22), (3, 5, 23, 21), (6, 4, 22, 24), (5, 7, 25, 23), (8, 6, 24, 26), (7, 9, 27, 25), (10, 8, 26, 28), (9, 11, 29, 27), (12, 10, 28, 30), (11, 13, 31, 29), (14, 12, 30, 32), (13, 15, 33, 31), (16, 14, 32, 34), (15, 17, 35, 33), (0, 16, 34, 18), (17, 1, 19, 35), (1, 17, 16, 0), (17, 15, 14, 16), (15, 13, 12, 14), (13, 11, 10, 12), (11, 9, 8, 10), (9, 7, 6, 8), (7, 5, 4, 6), (5, 3, 2, 4), (36, 44, 45, 38), (38, 45, 46, 42), (42, 46, 47, 40), (40, 47, 44, 36), (38, 42, 40, 36), (37, 41, 51, 48), (37, 39, 45, 44), (39, 43, 46, 45), (43, 41, 47, 46), (41, 37, 44, 47), (50, 49, 48, 51), (43, 39, 49, 50), (41, 43, 50, 51), (39, 37, 48, 49), (52, 53, 55, 54), (54, 55, 57, 56), (56, 57, 59, 58), (58, 59, 61, 60), (60, 61, 63, 62), (62, 63, 65, 64), (64, 65, 67, 66), (66, 67, 69, 68), (68, 69, 71, 70), (70, 71, 73, 72), (72, 73, 75, 74), (74, 75, 77, 76), (76, 77, 79, 78), (78, 79, 81, 80), (55, 53, 83, 81, 79, 77, 75, 73, 71, 69, 67, 65, 63, 61, 59, 57), (80, 81, 83, 82), (82, 83, 53, 52), (52, 54, 56, 58, 60, 62, 64, 66, 68, 70, 72, 74, 76, 78, 80, 82)])
_uv = me_cylinder_003.uv_layers.new(name='UVMap')
_uv.uv.foreach_set('vector', [0.5, 0.5, 0.5, 1.0, 0.4375, 1.0, 0.4375, 0.5, 0.4375, 0.5, 0.4375, 1.0, 0.375, 1.0, 0.375, 0.5, 0.375, 0.5, 0.375, 1.0, 0.3125, 1.0, 0.3125, 0.5, 0.3125, 0.5, 0.3125, 1.0, 0.25, 1.0, 0.25, 0.5, 0.25, 0.5, 0.25, 1.0, 0.1875, 1.0, 0.1875, 0.5, 0.1875, 0.5, 0.1875, 1.0, 0.125, 1.0, 0.125, 0.5, 0.125, 0.5, 0.125, 1.0, 0.0625, 1.0, 0.0625, 0.5, 0.0625, 0.5, 0.0625, 1.0, 0.0, 1.0, 0.0, 0.5, 0.25, 0.01, 0.75, 0.01, 0.75, 0.1357, 0.25, 0.1357, 0.25, 0.49, 0.25, 0.3643, 0.75, 0.3643, 0.75, 0.49, 0.7063, 0.1444, 0.75, 0.1357, 0.75, 0.01, 0.6582, 0.02827, 0.25, 0.1357, 0.2063, 0.1444, 0.1582, 0.02827, 0.25, 0.01, 0.6692, 0.1692, 0.7063, 0.1444, 0.6582, 0.02827, 0.5803, 0.08029, 0.2063, 0.1444, 0.1692, 0.1692, 0.08029, 0.08029, 0.1582, 0.02827, 0.6444, 0.2063, 0.6692, 0.1692, 0.5803, 0.08029, 0.5283, 0.1582, 0.1692, 0.1692, 0.1444, 0.2063, 0.02827, 0.1582, 0.08029, 0.08029, 0.6357, 0.25, 0.6444, 0.2063, 0.5283, 0.1582, 0.51, 0.25, 0.1444, 0.2063, 0.1357, 0.25, 0.01, 0.25, 0.02827, 0.1582, 0.6444, 0.2937, 0.6357, 0.25, 0.51, 0.25, 0.5283, 0.3418, 0.1357, 0.25, 0.1444, 0.2937, 0.02827, 0.3418, 0.01, 0.25, 0.6692, 0.3308, 0.6444, 0.2937, 0.5283, 0.3418, 0.5803, 0.4197, 0.1444, 0.2937, 0.1692, 0.3308, 0.08029, 0.4197, 0.02827, 0.3418, 0.7063, 0.3556, 0.6692, 0.3308, 0.5803, 0.4197, 0.6582, 0.4717, 0.1692, 0.3308, 0.2063, 0.3556, 0.1582, 0.4717, 0.08029, 0.4197, 0.75, 0.3643, 0.7063, 0.3556, 0.6582, 0.4717, 0.75, 0.49, 0.2063, 0.3556, 0.25, 0.3643, 0.25, 0.49, 0.1582, 0.4717, 0.25, 0.3643, 0.2063, 0.3556, 0.7063, 0.3556, 0.75, 0.3643, 0.2063, 0.3556, 0.1692, 0.3308, 0.6692, 0.3308, 0.7063, 0.3556, 0.1692, 0.3308, 0.1444, 0.2937, 0.6444, 0.2937, 0.6692, 0.3308, 0.1444, 0.2937, 0.1357, 0.25, 0.6357, 0.25, 0.6444, 0.2937, 0.1357, 0.25, 0.1444, 0.2063, 0.6444, 0.2063, 0.6357, 0.25, 0.1444, 0.2063, 0.1692, 0.1692, 0.6692, 0.1692, 0.6444, 0.2063, 0.1692, 0.1692, 0.2063, 0.1444, 0.7063, 0.1444, 0.6692, 0.1692, 0.2063, 0.1444, 0.25, 0.1357, 0.75, 0.1357, 0.7063, 0.1444, 0.375, 0.0, 0.625, 0.0, 0.625, 0.25, 0.375, 0.25, 0.375, 0.25, 0.625, 0.25, 0.625, 0.5, 0.375, 0.5, 0.375, 0.5, 0.625, 0.5, 0.625, 0.75, 0.375, 0.75, 0.375, 0.75, 0.625, 0.75, 0.625, 1.0, 0.375, 1.0, 0.125, 0.5, 0.375, 0.5, 0.375, 0.75, 0.125, 0.75, 0.8088, 0.6838, 0.6912, 0.6838, 0.6912, 0.6838, 0.8088, 0.6838, 0.8088, 0.6838, 0.8088, 0.5662, 0.875, 0.5, 0.875, 0.75, 0.8088, 0.5662, 0.6912, 0.5662, 0.625, 0.5, 0.875, 0.5, 0.6912, 0.5662, 0.6912, 0.6838, 0.625, 0.75, 0.625, 0.5, 0.6912, 0.6838, 0.8088, 0.6838, 0.875, 0.75, 0.625, 0.75, 0.6912, 0.5662, 0.8088, 0.5662, 0.8088, 0.6838, 0.6912, 0.6838, 0.6912, 0.5662, 0.8088, 0.5662, 0.8088, 0.5662, 0.6912, 0.5662, 0.6912, 0.6838, 0.6912, 0.5662, 0.6912, 0.5662, 0.6912, 0.6838, 0.8088, 0.5662, 0.8088, 0.6838, 0.8088, 0.6838, 0.8088, 0.5662, 1.0, 0.5, 1.0, 1.0, 0.9375, 1.0, 0.9375, 0.5, 0.9375, 0.5, 0.9375, 1.0, 0.875, 1.0, 0.875, 0.5, 0.875, 0.5, 0.875, 1.0, 0.8125, 1.0, 0.8125, 0.5, 0.8125, 0.5, 0.8125, 1.0, 0.75, 1.0, 0.75, 0.5, 0.75, 0.5, 0.75, 1.0, 0.6875, 1.0, 0.6875, 0.5, 0.6875, 0.5, 0.6875, 1.0, 0.625, 1.0, 0.625, 0.5, 0.625, 0.5, 0.625, 1.0, 0.5625, 1.0, 0.5625, 0.5, 0.5625, 0.5, 0.5625, 1.0, 0.5, 1.0, 0.5, 0.5, 0.5, 0.5, 0.5, 1.0, 0.4375, 1.0, 0.4375, 0.5, 0.4375, 0.5, 0.4375, 1.0, 0.375, 1.0, 0.375, 0.5, 0.375, 0.5, 0.375, 1.0, 0.3125, 1.0, 0.3125, 0.5, 0.3125, 0.5, 0.3125, 1.0, 0.25, 1.0, 0.25, 0.5, 0.25, 0.5, 0.25, 1.0, 0.1875, 1.0, 0.1875, 0.5, 0.1875, 0.5, 0.1875, 1.0, 0.125, 1.0, 0.125, 0.5, 0.3418, 0.4717, 0.25, 0.49, 0.1582, 0.4717, 0.08029, 0.4197, 0.02827, 0.3418, 0.01, 0.25, 0.02827, 0.1582, 0.08029, 0.08029, 0.1582, 0.02827, 0.25, 0.01, 0.3418, 0.02827, 0.4197, 0.08029, 0.4717, 0.1582, 0.49, 0.25, 0.4717, 0.3418, 0.4197, 0.4197, 0.125, 0.5, 0.125, 1.0, 0.0625, 1.0, 0.0625, 0.5, 0.0625, 0.5, 0.0625, 1.0, 0.0, 1.0, 0.0, 0.5, 0.75, 0.49, 0.8418, 0.4717, 0.9197, 0.4197, 0.9717, 0.3418, 0.99, 0.25, 0.9717, 0.1582, 0.9197, 0.08029, 0.8418, 0.02827, 0.75, 0.01, 0.6582, 0.02827, 0.5803, 0.08029, 0.5283, 0.1582, 0.51, 0.25, 0.5283, 0.3418, 0.5803, 0.4197, 0.6582, 0.4717])
me_cylinder_003.update()

# ---- objects
ob_body_1 = bpy.data.objects.new('body_1', me_cube)
ob_heart = bpy.data.objects.new('Heart', me_cube_001)
ob_body_1_panel = bpy.data.objects.new('body_1_panel', me_cube_002)
ob_cylinder = bpy.data.objects.new('Cylinder', me_cylinder)
ob_screw_body = bpy.data.objects.new('screw_body', me_cube_004)
ob_screw_top = bpy.data.objects.new('screw_top', me_cube_006)
ob_magnet = bpy.data.objects.new('magnet', me_cylinder_001)
ob_battery_holder = bpy.data.objects.new('battery-holder', me_cube_008)
ob_saw = bpy.data.objects.new('saw', me_cylinder_003)

# ---- transforms, parenting, visibility, modifiers, constraints
ob_body_1.location = (0.0, 0.0, 0.0)
ob_body_1.lock_rotations_4d = False
ob_body_1.empty_display_type = 'ARROWS'
ob_body_1.lineart.crease_threshold = 0.0
ob_heart.location = (-6.545, 6.157, -0.09738)
ob_body_1_panel.location = (0.0, 1.058, 1.476)
ob_cylinder.location = (-2.461, 2.845, 1.589)
ob_screw_body.location = (-8.771, 0.0, 0.0)
ob_screw_top.location = (-8.771, 0.0, 0.0)
ob_magnet.location = (-17.79, -0.05974, 6.471)
ob_battery_holder.location = (-26.31, 0.0, 0.0)
ob_saw.location = (-44.0, 0.0, 0.0)

# ---- collection membership
col_collection.objects.link(ob_body_1)
col_collection.objects.link(ob_heart)
col_collection.objects.link(ob_body_1_panel)
col_collection.objects.link(ob_cylinder)
col_collection.objects.link(ob_screw_body)
col_collection.objects.link(ob_screw_top)
col_collection.objects.link(ob_magnet)
col_collection.objects.link(ob_battery_holder)
col_collection.objects.link(ob_saw)

# ---- scene / render settings (as saved in the file)
scene.frame_start = 1; scene.frame_end = 250; scene.frame_set(0)
scene.render.engine = 'BLENDER_EEVEE_NEXT'
bpy.context.view_layer.update()

# ---- added for rendering (the .blend has no active camera and no usable light): camera, sun
cam_auto = bpy.data.cameras.new('AutoCamera')
cam_auto.lens = 50.0
cam_auto.sensor_width = 36.0
cam_auto.clip_end = 1000.0
ob_auto_camera = bpy.data.objects.new('AutoCamera', cam_auto)
scene.collection.objects.link(ob_auto_camera)
ob_auto_camera.location = (31.0339, -62.2743, 48.7607)
ob_auto_camera.rotation_euler = (1.09748, -7.21219e-08, 0.694738)
scene.camera = ob_auto_camera
light_auto_sun = bpy.data.lights.new('AutoSun', 'SUN')
light_auto_sun.energy = 3.0
light_auto_sun.angle = 0.0523599
ob_auto_sun = bpy.data.objects.new('AutoSun', light_auto_sun)
scene.collection.objects.link(ob_auto_sun)
ob_auto_sun.rotation_euler = (0.872665, 0.174533, 0.523599)
bpy.context.view_layer.update()
